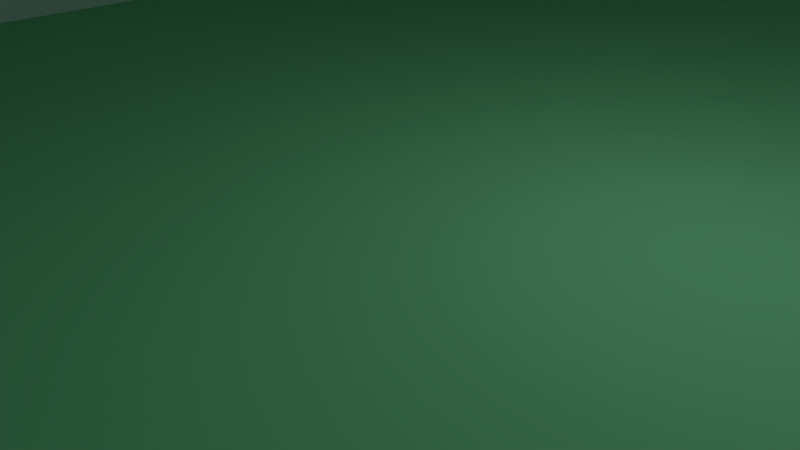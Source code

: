 # Source: car-kei08F1.blend  (saved by Blender 2.71.0; exported with 4.5.12 LTS)
import bpy
from mathutils import Matrix  # noqa: F401  (used for matrix-valued properties, if any)

bpy.ops.wm.read_factory_settings(use_empty=True)
scene = bpy.context.scene
scene.name = 'Scene'

# ---- collections
col_collection_1 = bpy.data.collections.new('Collection 1'); scene.collection.children.link(col_collection_1)

# ---- materials (node trees are filled in below, after node groups)
mat_tenban_mat = bpy.data.materials.new('tenban-Mat')
mat_tenban_mat.alpha_threshold = 0.0
mat_tenban_mat.use_transparent_shadow = False
mat_tenban_mat.diffuse_color = (0.95, 0.95, 0.95, 1.0)
mat_tenban_mat.roughness = 0.5
mat_tenban_mat.line_color = (0.0, 0.0, 0.0, 1.0)
mat_right_backr = bpy.data.materials.new('right-backR')
mat_right_backr.alpha_threshold = 0.0
mat_right_backr.use_transparent_shadow = False
mat_right_backr.diffuse_color = (0.8, 0.05726, 0.06767, 1.0)
mat_right_backr.roughness = 0.5
mat_right_backr.line_color = (0.0, 0.0, 0.0, 1.0)
mat_right_front_r = bpy.data.materials.new('right-front-R')
mat_right_front_r.alpha_threshold = 0.0
mat_right_front_r.use_transparent_shadow = False
mat_right_front_r.diffuse_color = (0.878, 1.0, 1.0, 1.0)
mat_right_front_r.roughness = 0.5
mat_right_front_r.specular_intensity = 0.2
mat_right_front_r.line_color = (0.0, 0.0, 0.0, 1.0)
mat_galas_front_mat = bpy.data.materials.new('galas-front-Mat')
mat_galas_front_mat.alpha_threshold = 0.0
mat_galas_front_mat.use_transparent_shadow = False
mat_galas_front_mat.diffuse_color = (0.878, 1.0, 1.0, 1.0)
mat_galas_front_mat.roughness = 0.5
mat_galas_front_mat.line_color = (0.0, 0.0, 0.0, 1.0)
mat_pole_12_mat = bpy.data.materials.new('pole-12-Mat')
mat_pole_12_mat.alpha_threshold = 0.0
mat_pole_12_mat.use_transparent_shadow = False
mat_pole_12_mat.diffuse_color = (0.95, 0.95, 0.95, 1.0)
mat_pole_12_mat.roughness = 0.5
mat_pole_12_mat.line_color = (0.0, 0.0, 0.0, 1.0)
mat_body_lupin_mat = bpy.data.materials.new('body-LUPIN-Mat')
mat_body_lupin_mat.alpha_threshold = 0.0
mat_body_lupin_mat.use_transparent_shadow = False
mat_body_lupin_mat.diffuse_color = (0.2769, 0.8, 0.422, 1.0)
mat_body_lupin_mat.roughness = 0.5
mat_body_lupin_mat.line_color = (0.0, 0.0, 0.0, 1.0)
mat_bump_back_mat = bpy.data.materials.new('bump-back-Mat')
mat_bump_back_mat.alpha_threshold = 0.0
mat_bump_back_mat.use_transparent_shadow = False
mat_bump_back_mat.diffuse_color = (0.277, 0.8, 0.422, 1.0)
mat_bump_back_mat.roughness = 0.5
mat_bump_back_mat.line_color = (0.0, 0.0, 0.0, 1.0)

# ---- material node trees

# ---- world
world_world = bpy.data.worlds.new('World'); scene.world = world_world
world_world.color = (0.05088, 0.05088, 0.05088)
world_world.use_sun_shadow = False
world_world.sun_shadow_jitter_overblur = 0.0
world_world.cycles.sampling_method = 'MANUAL'
world_world.cycles.sample_map_resolution = 256

# ---- cameras
cam_camera = bpy.data.cameras.new('Camera')
cam_camera.clip_end = 100.0
cam_camera.lens = 35.0
cam_camera.sensor_width = 32.0
cam_camera.sensor_height = 18.0
cam_camera.ortho_scale = 7.314
cam_camera.dof.focus_distance = 0.0
cam_camera.dof.aperture_fstop = 128.0

# ---- lights
light_lamp = bpy.data.lights.new('Lamp', 'POINT')
light_lamp.transmission_factor = 0.0
light_lamp.cutoff_distance = 30.0
light_lamp.energy = 100.0
light_lamp.shadow_buffer_clip_start = 1.001
light_lamp.shadow_soft_size = 0.1
light_lamp.shadow_maximum_resolution = 0.006
light_lamp.use_absolute_resolution = True
light_lamp.cycles.use_multiple_importance_sampling = False

# ---- meshes
me_cube_009 = bpy.data.meshes.new('Cube.009')
me_cube_009.from_pydata([(-9.333, -21.66, -19.74), (-14.31, -21.66, -19.74), (-9.333, -21.58, -20.52), (-14.31, -21.58, -20.52), (-9.333, -21.34, -21.28), (-14.31, -21.34, -21.28), (-9.333, -20.95, -21.97), (-14.31, -20.95, -21.97), (-9.333, -20.43, -22.57), (-14.31, -20.43, -22.57), (-9.333, -19.8, -23.07), (-14.31, -19.8, -23.07), (-9.333, -19.08, -23.44), (-14.31, -19.08, -23.44), (-9.333, -18.3, -23.67), (-14.31, -18.3, -23.67), (-9.333, -17.49, -23.74), (-14.31, -17.49, -23.74), (-9.333, -16.68, -23.67), (-14.31, -16.68, -23.67), (-9.333, -15.89, -23.44), (-14.31, -15.89, -23.44), (-9.333, -15.17, -23.07), (-14.31, -15.17, -23.07), (-9.333, -14.54, -22.57), (-14.31, -14.54, -22.57), (-9.333, -14.02, -21.97), (-14.31, -14.02, -21.97), (-9.333, -13.64, -21.28), (-14.31, -13.64, -21.28), (-9.333, -13.4, -20.52), (-14.31, -13.4, -20.52), (-9.333, -13.32, -19.74), (-14.31, -13.32, -19.74), (-9.333, -13.4, -18.96), (-14.31, -13.4, -18.96), (-9.333, -13.64, -18.21), (-14.31, -13.64, -18.21), (-9.333, -14.02, -17.52), (-14.31, -14.02, -17.52), (-9.333, -14.54, -16.92), (-14.31, -14.54, -16.92), (-9.333, -15.17, -16.42), (-14.31, -15.17, -16.42), (-9.333, -15.89, -16.05), (-14.31, -15.89, -16.05), (-9.333, -16.68, -15.82), (-14.31, -16.68, -15.82), (-9.333, -17.49, -15.74), (-14.31, -17.49, -15.74), (-9.333, -18.3, -15.82), (-14.31, -18.3, -15.82), (-9.333, -19.08, -16.05), (-14.31, -19.08, -16.05), (-9.333, -19.8, -16.42), (-14.31, -19.8, -16.42), (-9.333, -20.43, -16.92), (-14.31, -20.43, -16.92), (-9.333, -20.95, -17.52), (-14.31, -20.95, -17.52), (-9.333, -21.34, -18.21), (-14.31, -21.34, -18.21), (-9.333, -21.58, -18.96), (-14.31, -21.58, -18.96), (-14.31, -21.66, -19.74), (-14.31, -21.58, -20.52), (-14.31, -21.34, -21.28), (-14.31, -20.95, -21.97), (-14.31, -20.43, -22.57), (-14.31, -19.8, -23.07), (-14.31, -19.08, -23.44), (-14.31, -18.3, -23.67), (-14.31, -17.49, -23.74), (-14.31, -16.68, -23.67), (-14.31, -15.89, -23.44), (-14.31, -15.17, -23.07), (-14.31, -14.54, -22.57), (-14.31, -14.02, -21.97), (-14.31, -13.64, -21.28), (-14.31, -13.4, -20.52), (-14.31, -13.32, -19.74), (-14.31, -13.4, -18.96), (-14.31, -13.64, -18.21), (-14.31, -14.02, -17.52), (-14.31, -14.54, -16.92), (-14.31, -15.17, -16.42), (-14.31, -15.89, -16.05), (-14.31, -16.68, -15.82), (-14.31, -17.49, -15.74), (-14.31, -18.3, -15.82), (-14.31, -19.08, -16.05), (-14.31, -19.8, -16.42), (-14.31, -20.43, -16.92), (-14.31, -20.95, -17.52), (-14.31, -21.34, -18.21), (-14.31, -21.58, -18.96), (-14.71, -21.1, -19.74), (-14.71, -21.03, -20.42), (-14.71, -20.83, -21.07), (-14.71, -20.49, -21.66), (-14.71, -20.04, -22.19), (-14.71, -19.5, -22.62), (-14.71, -18.87, -22.94), (-14.71, -18.19, -23.13), (-14.71, -17.49, -23.2), (-14.71, -16.78, -23.13), (-14.71, -16.11, -22.94), (-14.71, -15.48, -22.62), (-14.71, -14.93, -22.19), (-14.71, -14.48, -21.66), (-14.71, -14.15, -21.07), (-14.71, -13.94, -20.42), (-14.71, -13.88, -19.74), (-14.71, -13.94, -19.07), (-14.71, -14.15, -18.42), (-14.71, -14.48, -17.82), (-14.71, -14.93, -17.3), (-14.71, -15.48, -16.87), (-14.71, -16.11, -16.55), (-14.71, -16.78, -16.36), (-14.71, -17.49, -16.29), (-14.71, -18.19, -16.36), (-14.71, -18.87, -16.55), (-14.71, -19.5, -16.87), (-14.71, -20.04, -17.3), (-14.71, -20.49, -17.82), (-14.71, -20.83, -18.42), (-14.71, -21.03, -19.07), (-14.72, -19.31, -19.74), (-14.72, -19.27, -20.08), (-14.72, -19.17, -20.4), (-14.72, -19.0, -20.7), (-14.72, -18.78, -20.96), (-14.72, -18.5, -21.18), (-14.72, -18.18, -21.33), (-14.72, -17.84, -21.43), (-14.72, -17.49, -21.47), (-14.72, -17.13, -21.43), (-14.72, -16.79, -21.33), (-14.72, -16.48, -21.18), (-14.72, -16.2, -20.96), (-14.72, -15.97, -20.7), (-14.72, -15.81, -20.4), (-14.72, -15.7, -20.08), (-14.72, -15.67, -19.74), (-14.72, -15.7, -19.41), (-14.72, -15.81, -19.09), (-14.72, -15.97, -18.79), (-14.72, -16.2, -18.53), (-14.72, -16.48, -18.31), (-14.72, -16.79, -18.15), (-14.72, -17.13, -18.06), (-14.72, -17.49, -18.02), (-14.72, -17.84, -18.06), (-14.72, -18.18, -18.15), (-14.72, -18.5, -18.31), (-14.72, -18.78, -18.53), (-14.72, -19.0, -18.79), (-14.72, -19.17, -19.09), (-14.72, -19.27, -19.41), (-14.02, -19.31, -19.74), (-14.02, -19.27, -20.08), (-14.02, -19.17, -20.4), (-14.02, -19.0, -20.7), (-14.02, -18.78, -20.96), (-14.02, -18.5, -21.18), (-14.02, -18.18, -21.33), (-14.02, -17.84, -21.43), (-14.02, -17.49, -21.47), (-14.02, -17.13, -21.43), (-14.02, -16.79, -21.33), (-14.02, -16.48, -21.18), (-14.02, -16.2, -20.96), (-14.02, -15.97, -20.7), (-14.02, -15.81, -20.4), (-14.02, -15.7, -20.08), (-14.02, -15.67, -19.74), (-14.02, -15.7, -19.41), (-14.02, -15.81, -19.09), (-14.02, -15.97, -18.79), (-14.02, -16.2, -18.53), (-14.02, -16.48, -18.31), (-14.02, -16.79, -18.15), (-14.02, -17.13, -18.06), (-14.02, -17.49, -18.02), (-14.02, -17.84, -18.06), (-14.02, -18.18, -18.15), (-14.02, -18.5, -18.31), (-14.02, -18.78, -18.53), (-14.02, -19.0, -18.79), (-14.02, -19.17, -19.09), (-14.02, -19.27, -19.41), (-9.469, 7.411, -19.74), (-14.44, 7.411, -19.74), (-9.469, 7.492, -20.52), (-14.44, 7.492, -20.52), (-9.469, 7.729, -21.28), (-14.44, 7.729, -21.28), (-9.469, 8.114, -21.97), (-14.44, 8.114, -21.97), (-9.469, 8.632, -22.57), (-14.44, 8.632, -22.57), (-9.469, 9.263, -23.07), (-14.44, 9.263, -23.07), (-9.469, 9.984, -23.44), (-14.44, 9.984, -23.44), (-9.469, 10.77, -23.67), (-14.44, 10.77, -23.67), (-9.469, 11.58, -23.74), (-14.44, 11.58, -23.74), (-9.469, 12.39, -23.67), (-14.44, 12.39, -23.67), (-9.469, 13.17, -23.44), (-14.44, 13.17, -23.44), (-9.469, 13.89, -23.07), (-14.44, 13.89, -23.07), (-9.469, 14.53, -22.57), (-14.44, 14.53, -22.57), (-9.469, 15.04, -21.97), (-14.44, 15.04, -21.97), (-9.469, 15.43, -21.28), (-14.44, 15.43, -21.28), (-9.469, 15.67, -20.52), (-14.44, 15.67, -20.52), (-9.469, 15.75, -19.74), (-14.44, 15.75, -19.74), (-9.469, 15.67, -18.96), (-14.44, 15.67, -18.96), (-9.469, 15.43, -18.21), (-14.44, 15.43, -18.21), (-9.469, 15.04, -17.52), (-14.44, 15.04, -17.52), (-9.469, 14.53, -16.92), (-14.44, 14.53, -16.92), (-9.469, 13.89, -16.42), (-14.44, 13.89, -16.42), (-9.469, 13.17, -16.05), (-14.44, 13.17, -16.05), (-9.469, 12.39, -15.82), (-14.44, 12.39, -15.82), (-9.469, 11.58, -15.74), (-14.44, 11.58, -15.74), (-9.469, 10.77, -15.82), (-14.44, 10.77, -15.82), (-9.469, 9.984, -16.05), (-14.44, 9.984, -16.05), (-9.469, 9.263, -16.42), (-14.44, 9.263, -16.42), (-9.469, 8.632, -16.92), (-14.44, 8.632, -16.92), (-9.469, 8.114, -17.52), (-14.44, 8.114, -17.52), (-9.469, 7.729, -18.21), (-14.44, 7.729, -18.21), (-9.469, 7.492, -18.96), (-14.44, 7.492, -18.96), (-14.44, 7.411, -19.74), (-14.44, 7.492, -20.52), (-14.44, 7.729, -21.28), (-14.44, 8.114, -21.97), (-14.44, 8.632, -22.57), (-14.44, 9.263, -23.07), (-14.44, 9.984, -23.44), (-14.44, 10.77, -23.67), (-14.44, 11.58, -23.74), (-14.44, 12.39, -23.67), (-14.44, 13.17, -23.44), (-14.44, 13.89, -23.07), (-14.44, 14.53, -22.57), (-14.44, 15.04, -21.97), (-14.44, 15.43, -21.28), (-14.44, 15.67, -20.52), (-14.44, 15.75, -19.74), (-14.44, 15.67, -18.96), (-14.44, 15.43, -18.21), (-14.44, 15.04, -17.52), (-14.44, 14.53, -16.92), (-14.44, 13.89, -16.42), (-14.44, 13.17, -16.05), (-14.44, 12.39, -15.82), (-14.44, 11.58, -15.74), (-14.44, 10.77, -15.82), (-14.44, 9.984, -16.05), (-14.44, 9.263, -16.42), (-14.44, 8.632, -16.92), (-14.44, 8.114, -17.52), (-14.44, 7.729, -18.21), (-14.44, 7.492, -18.96), (-14.85, 7.966, -19.74), (-14.85, 8.035, -20.42), (-14.85, 8.241, -21.07), (-14.85, 8.574, -21.66), (-14.85, 9.024, -22.19), (-14.85, 9.571, -22.62), (-14.85, 10.2, -22.94), (-14.85, 10.87, -23.13), (-14.85, 11.58, -23.2), (-14.85, 12.28, -23.13), (-14.85, 12.96, -22.94), (-14.85, 13.59, -22.62), (-14.85, 14.13, -22.19), (-14.85, 14.58, -21.66), (-14.85, 14.92, -21.07), (-14.85, 15.12, -20.42), (-14.85, 15.19, -19.74), (-14.85, 15.12, -19.07), (-14.85, 14.92, -18.42), (-14.85, 14.58, -17.82), (-14.85, 14.13, -17.3), (-14.85, 13.59, -16.87), (-14.85, 12.96, -16.55), (-14.85, 12.28, -16.36), (-14.85, 11.58, -16.29), (-14.85, 10.87, -16.36), (-14.85, 10.2, -16.55), (-14.85, 9.571, -16.87), (-14.85, 9.024, -17.3), (-14.85, 8.574, -17.82), (-14.85, 8.241, -18.42), (-14.85, 8.035, -19.07), (-14.85, 9.758, -19.74), (-14.85, 9.793, -20.08), (-14.85, 9.897, -20.4), (-14.85, 10.06, -20.7), (-14.85, 10.29, -20.96), (-14.85, 10.57, -21.18), (-14.85, 10.88, -21.33), (-14.85, 11.22, -21.43), (-14.85, 11.58, -21.47), (-14.85, 11.93, -21.43), (-14.85, 12.28, -21.33), (-14.85, 12.59, -21.18), (-14.85, 12.87, -20.96), (-14.85, 13.09, -20.7), (-14.85, 13.26, -20.4), (-14.85, 13.36, -20.08), (-14.85, 13.4, -19.74), (-14.85, 13.36, -19.41), (-14.85, 13.26, -19.09), (-14.85, 13.09, -18.79), (-14.85, 12.87, -18.53), (-14.85, 12.59, -18.31), (-14.85, 12.28, -18.15), (-14.85, 11.93, -18.06), (-14.85, 11.58, -18.02), (-14.85, 11.22, -18.06), (-14.85, 10.88, -18.15), (-14.85, 10.57, -18.31), (-14.85, 10.29, -18.53), (-14.85, 10.06, -18.79), (-14.85, 9.897, -19.09), (-14.85, 9.793, -19.41), (-14.15, 9.758, -19.74), (-14.15, 9.793, -20.08), (-14.15, 9.897, -20.4), (-14.15, 10.06, -20.7), (-14.15, 10.29, -20.96), (-14.15, 10.57, -21.18), (-14.15, 10.88, -21.33), (-14.15, 11.22, -21.43), (-14.15, 11.58, -21.47), (-14.15, 11.93, -21.43), (-14.15, 12.28, -21.33), (-14.15, 12.59, -21.18), (-14.15, 12.87, -20.96), (-14.15, 13.09, -20.7), (-14.15, 13.26, -20.4), (-14.15, 13.36, -20.08), (-14.15, 13.4, -19.74), (-14.15, 13.36, -19.41), (-14.15, 13.26, -19.09), (-14.15, 13.09, -18.79), (-14.15, 12.87, -18.53), (-14.15, 12.59, -18.31), (-14.15, 12.28, -18.15), (-14.15, 11.93, -18.06), (-14.15, 11.58, -18.02), (-14.15, 11.22, -18.06), (-14.15, 10.88, -18.15), (-14.15, 10.57, -18.31), (-14.15, 10.29, -18.53), (-14.15, 10.06, -18.79), (-14.15, 9.897, -19.09), (-14.15, 9.793, -19.41), (9.377, 15.75, -19.74), (14.35, 15.75, -19.74), (9.377, 15.67, -20.52), (14.35, 15.67, -20.52), (9.377, 15.43, -21.28), (14.35, 15.43, -21.28), (9.377, 15.04, -21.97), (14.35, 15.04, -21.97), (9.377, 14.53, -22.57), (14.35, 14.53, -22.57), (9.377, 13.89, -23.07), (14.35, 13.89, -23.07), (9.377, 13.17, -23.44), (14.35, 13.17, -23.44), (9.377, 12.39, -23.67), (14.35, 12.39, -23.67), (9.377, 11.58, -23.74), (14.35, 11.58, -23.74), (9.377, 10.77, -23.67), (14.35, 10.77, -23.67), (9.377, 9.984, -23.44), (14.35, 9.984, -23.44), (9.377, 9.263, -23.07), (14.35, 9.263, -23.07), (9.377, 8.632, -22.57), (14.35, 8.632, -22.57), (9.377, 8.114, -21.97), (14.35, 8.114, -21.97), (9.377, 7.729, -21.28), (14.35, 7.729, -21.28), (9.377, 7.492, -20.52), (14.35, 7.492, -20.52), (9.377, 7.411, -19.74), (14.35, 7.411, -19.74), (9.377, 7.492, -18.96), (14.35, 7.492, -18.96), (9.377, 7.729, -18.21), (14.35, 7.729, -18.21), (9.377, 8.114, -17.52), (14.35, 8.114, -17.52), (9.377, 8.632, -16.92), (14.35, 8.632, -16.92), (9.377, 9.263, -16.42), (14.35, 9.263, -16.42), (9.377, 9.984, -16.05), (14.35, 9.984, -16.05), (9.377, 10.77, -15.82), (14.35, 10.77, -15.82), (9.377, 11.58, -15.74), (14.35, 11.58, -15.74), (9.377, 12.39, -15.82), (14.35, 12.39, -15.82), (9.377, 13.17, -16.05), (14.35, 13.17, -16.05), (9.377, 13.89, -16.42), (14.35, 13.89, -16.42), (9.377, 14.53, -16.92), (14.35, 14.53, -16.92), (9.377, 15.04, -17.52), (14.35, 15.04, -17.52), (9.377, 15.43, -18.21), (14.35, 15.43, -18.21), (9.377, 15.67, -18.96), (14.35, 15.67, -18.96), (14.35, 15.75, -19.74), (14.35, 15.67, -20.52), (14.35, 15.43, -21.28), (14.35, 15.04, -21.97), (14.35, 14.53, -22.57), (14.35, 13.89, -23.07), (14.35, 13.17, -23.44), (14.35, 12.39, -23.67), (14.35, 11.58, -23.74), (14.35, 10.77, -23.67), (14.35, 9.984, -23.44), (14.35, 9.263, -23.07), (14.35, 8.632, -22.57), (14.35, 8.114, -21.97), (14.35, 7.729, -21.28), (14.35, 7.492, -20.52), (14.35, 7.411, -19.74), (14.35, 7.492, -18.96), (14.35, 7.729, -18.21), (14.35, 8.114, -17.52), (14.35, 8.632, -16.92), (14.35, 9.263, -16.42), (14.35, 9.984, -16.05), (14.35, 10.77, -15.82), (14.35, 11.58, -15.74), (14.35, 12.39, -15.82), (14.35, 13.17, -16.05), (14.35, 13.89, -16.42), (14.35, 14.53, -16.92), (14.35, 15.04, -17.52), (14.35, 15.43, -18.21), (14.35, 15.67, -18.96), (14.76, 15.19, -19.74), (14.76, 15.12, -20.42), (14.76, 14.92, -21.07), (14.76, 14.58, -21.66), (14.76, 14.13, -22.19), (14.76, 13.59, -22.62), (14.76, 12.96, -22.94), (14.76, 12.28, -23.13), (14.76, 11.58, -23.2), (14.76, 10.87, -23.13), (14.76, 10.2, -22.94), (14.76, 9.571, -22.62), (14.76, 9.024, -22.19), (14.76, 8.574, -21.66), (14.76, 8.241, -21.07), (14.76, 8.035, -20.42), (14.76, 7.966, -19.74), (14.76, 8.035, -19.07), (14.76, 8.241, -18.42), (14.76, 8.574, -17.82), (14.76, 9.024, -17.3), (14.76, 9.571, -16.87), (14.76, 10.2, -16.55), (14.76, 10.87, -16.36), (14.76, 11.58, -16.29), (14.76, 12.28, -16.36), (14.76, 12.96, -16.55), (14.76, 13.59, -16.87), (14.76, 14.13, -17.3), (14.76, 14.58, -17.82), (14.76, 14.92, -18.42), (14.76, 15.12, -19.07), (14.76, 13.4, -19.74), (14.76, 13.36, -20.08), (14.76, 13.26, -20.4), (14.76, 13.09, -20.7), (14.76, 12.87, -20.96), (14.76, 12.59, -21.18), (14.76, 12.28, -21.33), (14.76, 11.93, -21.43), (14.76, 11.58, -21.47), (14.76, 11.22, -21.43), (14.76, 10.88, -21.33), (14.76, 10.57, -21.18), (14.76, 10.29, -20.96), (14.76, 10.06, -20.7), (14.76, 9.897, -20.4), (14.76, 9.793, -20.08), (14.76, 9.758, -19.74), (14.76, 9.793, -19.41), (14.76, 9.897, -19.09), (14.76, 10.06, -18.79), (14.76, 10.29, -18.53), (14.76, 10.57, -18.31), (14.76, 10.88, -18.15), (14.76, 11.22, -18.06), (14.76, 11.58, -18.02), (14.76, 11.93, -18.06), (14.76, 12.28, -18.15), (14.76, 12.59, -18.31), (14.76, 12.87, -18.53), (14.76, 13.09, -18.79), (14.76, 13.26, -19.09), (14.76, 13.36, -19.41), (14.06, 13.4, -19.74), (14.06, 13.36, -20.08), (14.06, 13.26, -20.4), (14.06, 13.09, -20.7), (14.06, 12.87, -20.96), (14.06, 12.59, -21.18), (14.06, 12.28, -21.33), (14.06, 11.93, -21.43), (14.06, 11.58, -21.47), (14.06, 11.22, -21.43), (14.06, 10.88, -21.33), (14.06, 10.57, -21.18), (14.06, 10.29, -20.96), (14.06, 10.06, -20.7), (14.06, 9.897, -20.4), (14.06, 9.793, -20.08), (14.06, 9.758, -19.74), (14.06, 9.793, -19.41), (14.06, 9.897, -19.09), (14.06, 10.06, -18.79), (14.06, 10.29, -18.53), (14.06, 10.57, -18.31), (14.06, 10.88, -18.15), (14.06, 11.22, -18.06), (14.06, 11.58, -18.02), (14.06, 11.93, -18.06), (14.06, 12.28, -18.15), (14.06, 12.59, -18.31), (14.06, 12.87, -18.53), (14.06, 13.09, -18.79), (14.06, 13.26, -19.09), (14.06, 13.36, -19.41), (9.377, -13.32, -19.74), (14.35, -13.32, -19.74), (9.377, -13.4, -20.52), (14.35, -13.4, -20.52), (9.377, -13.64, -21.28), (14.35, -13.64, -21.28), (9.377, -14.02, -21.97), (14.35, -14.02, -21.97), (9.377, -14.54, -22.57), (14.35, -14.54, -22.57), (9.377, -15.17, -23.07), (14.35, -15.17, -23.07), (9.377, -15.89, -23.44), (14.35, -15.89, -23.44), (9.377, -16.68, -23.67), (14.35, -16.68, -23.67), (9.377, -17.49, -23.74), (14.35, -17.49, -23.74), (9.377, -18.3, -23.67), (14.35, -18.3, -23.67), (9.377, -19.08, -23.44), (14.35, -19.08, -23.44), (9.377, -19.8, -23.07), (14.35, -19.8, -23.07), (9.377, -20.43, -22.57), (14.35, -20.43, -22.57), (9.377, -20.95, -21.97), (14.35, -20.95, -21.97), (9.377, -21.34, -21.28), (14.35, -21.34, -21.28), (9.377, -21.58, -20.52), (14.35, -21.58, -20.52), (9.377, -21.66, -19.74), (14.35, -21.66, -19.74), (9.377, -21.58, -18.96), (14.35, -21.58, -18.96), (9.377, -21.34, -18.21), (14.35, -21.34, -18.21), (9.377, -20.95, -17.52), (14.35, -20.95, -17.52), (9.377, -20.43, -16.92), (14.35, -20.43, -16.92), (9.377, -19.8, -16.42), (14.35, -19.8, -16.42), (9.377, -19.08, -16.05), (14.35, -19.08, -16.05), (9.377, -18.3, -15.82), (14.35, -18.3, -15.82), (9.377, -17.49, -15.74), (14.35, -17.49, -15.74), (9.377, -16.68, -15.82), (14.35, -16.68, -15.82), (9.377, -15.89, -16.05), (14.35, -15.89, -16.05), (9.377, -15.17, -16.42), (14.35, -15.17, -16.42), (9.377, -14.54, -16.92), (14.35, -14.54, -16.92), (9.377, -14.02, -17.52), (14.35, -14.02, -17.52), (9.377, -13.64, -18.21), (14.35, -13.64, -18.21), (9.377, -13.4, -18.96), (14.35, -13.4, -18.96), (14.35, -13.32, -19.74), (14.35, -13.4, -20.52), (14.35, -13.64, -21.28), (14.35, -14.02, -21.97), (14.35, -14.54, -22.57), (14.35, -15.17, -23.07), (14.35, -15.89, -23.44), (14.35, -16.68, -23.67), (14.35, -17.49, -23.74), (14.35, -18.3, -23.67), (14.35, -19.08, -23.44), (14.35, -19.8, -23.07), (14.35, -20.43, -22.57), (14.35, -20.95, -21.97), (14.35, -21.34, -21.28), (14.35, -21.58, -20.52), (14.35, -21.66, -19.74), (14.35, -21.58, -18.96), (14.35, -21.34, -18.21), (14.35, -20.95, -17.52), (14.35, -20.43, -16.92), (14.35, -19.8, -16.42), (14.35, -19.08, -16.05), (14.35, -18.3, -15.82), (14.35, -17.49, -15.74), (14.35, -16.68, -15.82), (14.35, -15.89, -16.05), (14.35, -15.17, -16.42), (14.35, -14.54, -16.92), (14.35, -14.02, -17.52), (14.35, -13.64, -18.21), (14.35, -13.4, -18.96), (14.76, -13.88, -19.74), (14.76, -13.94, -20.42), (14.76, -14.15, -21.07), (14.76, -14.48, -21.66), (14.76, -14.93, -22.19), (14.76, -15.48, -22.62), (14.76, -16.11, -22.94), (14.76, -16.78, -23.13), (14.76, -17.49, -23.2), (14.76, -18.19, -23.13), (14.76, -18.87, -22.94), (14.76, -19.5, -22.62), (14.76, -20.04, -22.19), (14.76, -20.49, -21.66), (14.76, -20.83, -21.07), (14.76, -21.03, -20.42), (14.76, -21.1, -19.74), (14.76, -21.03, -19.07), (14.76, -20.83, -18.42), (14.76, -20.49, -17.82), (14.76, -20.04, -17.3), (14.76, -19.5, -16.87), (14.76, -18.87, -16.55), (14.76, -18.19, -16.36), (14.76, -17.49, -16.29), (14.76, -16.78, -16.36), (14.76, -16.11, -16.55), (14.76, -15.48, -16.87), (14.76, -14.93, -17.3), (14.76, -14.48, -17.82), (14.76, -14.15, -18.42), (14.76, -13.94, -19.07), (14.76, -15.67, -19.74), (14.76, -15.7, -20.08), (14.76, -15.81, -20.4), (14.76, -15.97, -20.7), (14.76, -16.2, -20.96), (14.76, -16.48, -21.18), (14.76, -16.79, -21.33), (14.76, -17.13, -21.43), (14.76, -17.49, -21.47), (14.76, -17.84, -21.43), (14.76, -18.18, -21.33), (14.76, -18.5, -21.18), (14.76, -18.78, -20.96), (14.76, -19.0, -20.7), (14.76, -19.17, -20.4), (14.76, -19.27, -20.08), (14.76, -19.31, -19.74), (14.76, -19.27, -19.41), (14.76, -19.17, -19.09), (14.76, -19.0, -18.79), (14.76, -18.78, -18.53), (14.76, -18.5, -18.31), (14.76, -18.18, -18.15), (14.76, -17.84, -18.06), (14.76, -17.49, -18.02), (14.76, -17.13, -18.06), (14.76, -16.79, -18.15), (14.76, -16.48, -18.31), (14.76, -16.2, -18.53), (14.76, -15.97, -18.79), (14.76, -15.81, -19.09), (14.76, -15.7, -19.41), (14.06, -15.67, -19.74), (14.06, -15.7, -20.08), (14.06, -15.81, -20.4), (14.06, -15.97, -20.7), (14.06, -16.2, -20.96), (14.06, -16.48, -21.18), (14.06, -16.79, -21.33), (14.06, -17.13, -21.43), (14.06, -17.49, -21.47), (14.06, -17.84, -21.43), (14.06, -18.18, -21.33), (14.06, -18.5, -21.18), (14.06, -18.78, -20.96), (14.06, -19.0, -20.7), (14.06, -19.17, -20.4), (14.06, -19.27, -20.08), (14.06, -19.31, -19.74), (14.06, -19.27, -19.41), (14.06, -19.17, -19.09), (14.06, -19.0, -18.79), (14.06, -18.78, -18.53), (14.06, -18.5, -18.31), (14.06, -18.18, -18.15), (14.06, -17.84, -18.06), (14.06, -17.49, -18.02), (14.06, -17.13, -18.06), (14.06, -16.79, -18.15), (14.06, -16.48, -18.31), (14.06, -16.2, -18.53), (14.06, -15.97, -18.79), (14.06, -15.81, -19.09), (14.06, -15.7, -19.41), (-12.75, 18.73, -14.73), (-12.75, 19.75, -14.73), (-9.384, 19.75, -14.73), (-9.384, 18.73, -14.73), (-12.75, 18.73, -11.03), (-12.75, 19.75, -11.03), (-9.384, 19.75, -11.03), (-9.384, 18.73, -11.03), (-12.75, 18.73, -11.32), (-12.75, 19.75, -11.32), (-9.384, 19.75, -11.32), (-9.384, 18.73, -11.32), (-12.75, 19.75, -14.41), (-9.384, 19.75, -14.41), (-9.384, 18.73, -14.41), (-12.75, 18.73, -14.41), (-9.693, 19.75, -11.03), (-9.693, 19.75, -14.73), (-9.693, 18.73, -11.03), (-9.693, 18.73, -14.73), (-9.693, 19.75, -11.32), (-9.693, 18.73, -11.32), (-9.693, 19.75, -14.41), (-9.693, 18.73, -14.41), (-12.44, 19.75, -14.73), (-12.44, 18.73, -11.03), (-12.44, 19.75, -11.32), (-12.44, 19.75, -14.41), (-12.44, 19.75, -11.03), (-12.44, 18.73, -14.73), (-12.44, 18.73, -11.32), (-12.44, 18.73, -14.41), (9.422, 18.73, -14.66), (9.422, 19.75, -14.66), (12.79, 19.75, -14.66), (12.79, 18.73, -14.66), (9.422, 18.73, -10.95), (9.422, 19.75, -10.95), (12.79, 19.75, -10.95), (12.79, 18.73, -10.95), (9.422, 18.73, -11.25), (9.422, 19.75, -11.25), (12.79, 19.75, -11.25), (12.79, 18.73, -11.25), (9.422, 19.75, -14.34), (12.79, 19.75, -14.34), (12.79, 18.73, -14.34), (9.422, 18.73, -14.34), (12.48, 19.75, -10.95), (12.48, 19.75, -14.66), (12.48, 18.73, -10.95), (12.48, 18.73, -14.66), (12.48, 19.75, -11.25), (12.48, 18.73, -11.25), (12.48, 19.75, -14.34), (12.48, 18.73, -14.34), (9.735, 19.75, -14.66), (9.735, 18.73, -10.95), (9.735, 19.75, -11.25), (9.735, 19.75, -14.34), (9.735, 19.75, -10.95), (9.735, 18.73, -14.66), (9.735, 18.73, -11.25), (9.735, 18.73, -14.34), (7.824, -24.7, -14.66), (7.824, -23.68, -14.66), (12.98, -23.68, -14.66), (12.98, -24.7, -14.66), (7.824, -24.7, -10.91), (7.824, -23.68, -10.91), (12.98, -23.68, -10.91), (12.98, -24.7, -10.91), (7.824, -24.7, -11.21), (7.824, -23.68, -11.21), (12.98, -23.68, -11.21), (12.98, -24.7, -11.21), (7.824, -23.68, -14.35), (12.98, -23.68, -14.35), (12.98, -24.7, -14.35), (7.824, -24.7, -14.35), (8.192, -23.68, -10.91), (8.192, -23.68, -14.66), (8.192, -24.7, -10.91), (8.192, -24.7, -14.66), (8.192, -23.68, -11.21), (8.192, -24.7, -11.21), (8.192, -23.68, -14.35), (8.192, -24.7, -14.35), (12.57, -23.68, -10.91), (12.57, -24.7, -14.66), (12.57, -24.7, -11.21), (12.57, -24.7, -14.35), (12.57, -23.68, -14.66), (12.57, -24.7, -10.91), (12.57, -23.68, -11.21), (12.57, -23.68, -14.35), (-12.92, -24.7, -14.66), (-12.92, -23.68, -14.66), (-7.76, -23.68, -14.66), (-7.76, -24.7, -14.66), (-12.92, -24.7, -10.91), (-12.92, -23.68, -10.91), (-7.76, -23.68, -10.91), (-7.76, -24.7, -10.91), (-12.92, -24.7, -11.21), (-12.92, -23.68, -11.21), (-7.76, -23.68, -11.21), (-7.76, -24.7, -11.21), (-12.92, -23.68, -14.35), (-7.76, -23.68, -14.35), (-7.76, -24.7, -14.35), (-12.92, -24.7, -14.35), (-12.55, -23.68, -10.91), (-12.55, -23.68, -14.66), (-12.55, -24.7, -10.91), (-12.55, -24.7, -14.66), (-12.55, -23.68, -11.21), (-12.55, -24.7, -11.21), (-12.55, -23.68, -14.35), (-12.55, -24.7, -14.35), (-8.166, -23.68, -10.91), (-8.166, -24.7, -14.66), (-8.166, -24.7, -11.21), (-8.166, -24.7, -14.35), (-8.166, -23.68, -14.66), (-8.166, -24.7, -10.91), (-8.166, -23.68, -11.21), (-8.166, -23.68, -14.35), (12.05, 15.75, -10.87), (12.31, 15.75, -10.83), (12.31, -12.83, -10.83), (12.05, -12.83, -10.87), (10.26, 14.14, -1.603), (10.52, 14.14, -1.557), (10.52, -5.89, -1.557), (10.26, -5.89, -1.603), (10.24, 14.14, -1.511), (10.5, 14.14, -1.465), (10.5, -5.89, -1.465), (10.24, -5.89, -1.511), (12.06, 15.75, -10.93), (12.32, 15.75, -10.88), (12.32, -12.83, -10.88), (12.06, -12.83, -10.93), (12.3, -12.88, -10.79), (12.04, -12.88, -10.84), (10.51, -5.948, -1.518), (10.25, -5.948, -1.564), (12.05, 15.85, -10.86), (12.31, 15.85, -10.81), (10.26, 14.23, -1.589), (10.51, 14.23, -1.543), (-11.81, 15.57, -10.67), (-11.56, 15.57, -10.7), (-11.56, -13.01, -10.7), (-11.82, -13.01, -10.67), (-10.49, 13.95, -1.326), (-10.23, 13.95, -1.36), (-10.23, -6.075, -1.36), (-10.49, -6.075, -1.326), (-10.48, 13.95, -1.267), (-10.22, 13.95, -1.301), (-10.22, -6.075, -1.301), (-10.48, -6.075, -1.267), (-11.82, 15.57, -10.71), (-11.56, 15.57, -10.75), (-11.56, -13.01, -10.75), (-11.82, -13.01, -10.71), (-11.81, 15.62, -10.66), (-11.56, 15.62, -10.7), (-10.49, 14.0, -1.318), (-10.23, 14.0, -1.352), (-11.55, -13.07, -10.66), (-11.81, -13.07, -10.63), (-10.22, -6.134, -1.321), (-10.48, -6.134, -1.287), (-11.83, 15.35, -10.67), (-11.83, 15.61, -10.63), (11.51, 15.61, -10.63), (11.51, 15.35, -10.67), (-10.26, 13.92, -1.207), (-10.26, 14.18, -1.171), (10.17, 14.18, -1.171), (10.17, 13.92, -1.207), (-10.26, 13.92, -1.173), (-10.26, 14.18, -1.136), (10.17, 14.18, -1.136), (10.17, 13.92, -1.173), (-11.83, 15.36, -10.72), (-11.83, 15.62, -10.68), (11.51, 15.62, -10.68), (11.51, 15.36, -10.72), (11.58, 15.61, -10.63), (11.58, 15.35, -10.66), (10.24, 14.18, -1.162), (10.24, 13.92, -1.198), (-11.91, 15.35, -10.66), (-11.91, 15.61, -10.62), (-10.35, 13.92, -1.195), (-10.35, 14.18, -1.158), (-11.95, -13.93, -11.0), (-11.95, -13.73, -11.16), (11.78, -13.73, -11.16), (11.78, -13.93, -11.0), (-10.88, -6.132, -1.629), (-10.88, -5.924, -1.789), (10.23, -5.924, -1.789), (10.23, -6.132, -1.629), (-10.88, -6.102, -1.593), (-10.88, -5.894, -1.753), (10.23, -5.894, -1.753), (10.23, -6.102, -1.593), (-11.95, -13.96, -11.03), (-11.95, -13.76, -11.19), (11.78, -13.76, -11.19), (11.78, -13.96, -11.03), (11.91, -13.72, -11.15), (11.91, -13.92, -10.99), (10.36, -5.914, -1.776), (10.36, -6.122, -1.617), (-12.01, -13.93, -10.99), (-12.01, -13.72, -11.15), (-10.95, -6.129, -1.625), (-10.95, -5.921, -1.785), (-12.43, 15.9, -10.78), (-10.31, 14.37, -1.156), (-12.33, 15.89, -10.8), (-10.21, 14.37, -1.177), (-12.24, 15.86, -10.83), (-10.12, 14.34, -1.2), (-12.15, 15.82, -10.85), (-10.03, 14.3, -1.224), (-12.07, 15.77, -10.87), (-9.952, 14.24, -1.248), (-12.01, 15.7, -10.9), (-9.89, 14.18, -1.27), (-11.97, 15.62, -10.92), (-9.845, 14.1, -1.291), (-11.94, 15.54, -10.93), (-9.818, 14.01, -1.309), (-11.93, 15.45, -10.95), (-9.81, 13.93, -1.323), (-11.94, 15.36, -10.96), (-9.821, 13.84, -1.334), (-11.97, 15.28, -10.97), (-9.852, 13.75, -1.34), (-12.02, 15.2, -10.97), (-9.901, 13.67, -1.341), (-12.09, 15.13, -10.96), (-9.966, 13.61, -1.338), (-12.17, 15.07, -10.96), (-10.04, 13.55, -1.33), (-12.26, 15.03, -10.94), (-10.13, 13.51, -1.318), (-12.35, 15.0, -10.93), (-10.23, 13.48, -1.302), (-12.45, 14.99, -10.91), (-10.33, 13.47, -1.283), (-12.55, 15.0, -10.89), (-10.43, 13.48, -1.262), (-12.65, 15.02, -10.87), (-10.52, 13.5, -1.239), (-12.73, 15.07, -10.84), (-10.61, 13.54, -1.215), (-12.81, 15.12, -10.82), (-10.69, 13.6, -1.192), (-12.87, 15.19, -10.8), (-10.75, 13.67, -1.169), (-12.92, 15.27, -10.77), (-10.79, 13.74, -1.149), (-12.94, 15.35, -10.76), (-10.82, 13.83, -1.131), (-12.95, 15.44, -10.74), (-10.83, 13.92, -1.116), (-12.94, 15.53, -10.73), (-10.82, 14.01, -1.106), (-12.91, 15.61, -10.73), (-10.79, 14.09, -1.1), (-12.86, 15.69, -10.72), (-10.74, 14.17, -1.098), (-12.79, 15.76, -10.73), (-10.67, 14.24, -1.102), (-12.72, 15.82, -10.74), (-10.59, 14.29, -1.109), (-12.63, 15.86, -10.75), (-10.51, 14.34, -1.121), (-12.53, 15.89, -10.76), (-10.41, 14.36, -1.137), (-10.28, 14.35, -1.024), (-10.18, 14.34, -1.046), (-10.09, 14.32, -1.069), (-9.999, 14.28, -1.092), (-9.923, 14.22, -1.116), (-9.861, 14.16, -1.139), (-9.816, 14.08, -1.159), (-9.788, 13.99, -1.177), (-9.781, 13.91, -1.191), (-9.792, 13.82, -1.202), (-9.823, 13.73, -1.208), (-9.872, 13.65, -1.209), (-9.937, 13.58, -1.206), (-10.02, 13.53, -1.198), (-10.1, 13.49, -1.186), (-10.2, 13.46, -1.171), (-10.3, 13.45, -1.152), (-10.4, 13.46, -1.13), (-10.49, 13.48, -1.107), (-10.58, 13.52, -1.083), (-10.66, 13.58, -1.06), (-10.72, 13.65, -1.037), (-10.76, 13.72, -1.017), (-10.79, 13.81, -0.9989), (-10.8, 13.9, -0.9845), (-10.79, 13.98, -0.9741), (-10.76, 14.07, -0.968), (-10.71, 14.15, -0.9665), (-10.64, 14.22, -0.9698), (-10.57, 14.27, -0.9775), (-10.48, 14.32, -0.9895), (-10.38, 14.34, -1.005), (-12.45, 15.91, -10.86), (-12.35, 15.9, -10.88), (-12.25, 15.88, -10.91), (-12.17, 15.83, -10.93), (-12.09, 15.78, -10.96), (-12.03, 15.71, -10.98), (-11.98, 15.63, -11.0), (-11.96, 15.55, -11.02), (-11.95, 15.46, -11.03), (-11.96, 15.37, -11.04), (-11.99, 15.29, -11.05), (-12.04, 15.21, -11.05), (-12.11, 15.14, -11.05), (-12.18, 15.08, -11.04), (-12.27, 15.04, -11.03), (-12.37, 15.01, -11.01), (-12.47, 15.01, -10.99), (-12.57, 15.01, -10.97), (-12.66, 15.04, -10.95), (-12.75, 15.08, -10.92), (-12.83, 15.13, -10.9), (-12.89, 15.2, -10.88), (-12.93, 15.28, -10.86), (-12.96, 15.36, -10.84), (-12.97, 15.45, -10.82), (-12.96, 15.54, -10.81), (-12.93, 15.63, -10.81), (-12.88, 15.7, -10.81), (-12.81, 15.77, -10.81), (-12.73, 15.83, -10.82), (-12.64, 15.87, -10.83), (-12.55, 15.9, -10.84), (12.01, 15.83, -10.77), (10.26, 14.3, -1.072), (12.12, 15.82, -10.75), (10.36, 14.3, -1.056), (12.21, 15.79, -10.74), (10.46, 14.27, -1.044), (12.3, 15.75, -10.73), (10.55, 14.23, -1.034), (12.38, 15.7, -10.72), (10.63, 14.17, -1.029), (12.45, 15.63, -10.72), (10.7, 14.11, -1.028), (12.5, 15.55, -10.73), (10.75, 14.03, -1.031), (12.53, 15.47, -10.73), (10.78, 13.94, -1.037), (12.54, 15.38, -10.74), (10.79, 13.86, -1.048), (12.54, 15.29, -10.76), (10.78, 13.77, -1.062), (12.51, 15.21, -10.77), (10.76, 13.68, -1.079), (12.47, 15.13, -10.79), (10.71, 13.6, -1.097), (12.4, 15.06, -10.81), (10.65, 13.54, -1.118), (12.33, 15.0, -10.83), (10.58, 13.48, -1.139), (12.24, 14.96, -10.85), (10.49, 13.44, -1.159), (12.15, 14.93, -10.87), (10.39, 13.41, -1.179), (12.05, 14.92, -10.89), (10.29, 13.4, -1.197), (11.95, 14.93, -10.91), (10.19, 13.41, -1.213), (11.85, 14.95, -10.92), (10.1, 13.43, -1.226), (11.76, 15.0, -10.93), (10.01, 13.47, -1.235), (11.68, 15.05, -10.93), (9.926, 13.53, -1.24), (11.61, 15.12, -10.94), (9.86, 13.6, -1.241), (11.56, 15.2, -10.93), (9.81, 13.67, -1.239), (11.53, 15.28, -10.93), (9.778, 13.76, -1.232), (11.52, 15.37, -10.92), (9.765, 13.85, -1.221), (11.52, 15.46, -10.9), (9.772, 13.94, -1.207), (11.55, 15.54, -10.89), (9.798, 14.02, -1.191), (11.6, 15.62, -10.87), (9.843, 14.1, -1.172), (11.66, 15.69, -10.85), (9.904, 14.17, -1.152), (11.73, 15.75, -10.83), (9.98, 14.22, -1.131), (11.82, 15.79, -10.8), (10.07, 14.27, -1.11), (11.92, 15.82, -10.78), (10.16, 14.29, -1.09), (10.25, 14.29, -1.018), (10.35, 14.29, -1.002), (10.45, 14.26, -0.9892), (10.54, 14.22, -0.9801), (10.62, 14.17, -0.9747), (10.69, 14.1, -0.9735), (10.74, 14.02, -0.9763), (10.77, 13.94, -0.9831), (10.78, 13.85, -0.9937), (10.77, 13.76, -1.008), (10.75, 13.67, -1.024), (10.7, 13.6, -1.043), (10.64, 13.53, -1.063), (10.57, 13.47, -1.084), (10.48, 13.43, -1.105), (10.38, 13.4, -1.125), (10.28, 13.39, -1.143), (10.18, 13.4, -1.159), (10.09, 13.42, -1.171), (9.996, 13.47, -1.181), (9.916, 13.52, -1.186), (9.85, 13.59, -1.187), (9.8, 13.67, -1.184), (9.768, 13.75, -1.178), (9.755, 13.84, -1.167), (9.762, 13.93, -1.153), (9.788, 14.01, -1.136), (9.833, 14.09, -1.118), (9.895, 14.16, -1.097), (9.97, 14.22, -1.076), (10.06, 14.26, -1.056), (10.15, 14.29, -1.036), (12.03, 15.84, -10.86), (12.13, 15.83, -10.85), (12.23, 15.81, -10.83), (12.32, 15.77, -10.83), (12.4, 15.71, -10.82), (12.47, 15.64, -10.82), (12.52, 15.57, -10.82), (12.55, 15.48, -10.83), (12.56, 15.39, -10.84), (12.55, 15.31, -10.85), (12.53, 15.22, -10.87), (12.48, 15.14, -10.89), (12.42, 15.07, -10.91), (12.35, 15.02, -10.93), (12.26, 14.97, -10.95), (12.16, 14.95, -10.97), (12.06, 14.94, -10.99), (11.96, 14.95, -11.0), (11.87, 14.97, -11.02), (11.78, 15.01, -11.03), (11.7, 15.07, -11.03), (11.63, 15.13, -11.03), (11.58, 15.21, -11.03), (11.55, 15.3, -11.02), (11.53, 15.38, -11.01), (11.54, 15.47, -11.0), (11.57, 15.56, -10.98), (11.61, 15.64, -10.96), (11.67, 15.7, -10.94), (11.75, 15.76, -10.92), (11.84, 15.8, -10.9), (11.93, 15.83, -10.88), (12.26, -13.16, -10.63), (10.24, -5.607, -1.515), (12.36, -13.17, -10.61), (10.34, -5.614, -1.489), (12.45, -13.19, -10.57), (10.44, -5.635, -1.454), (12.53, -13.22, -10.53), (10.52, -5.668, -1.412), (12.6, -13.27, -10.48), (10.59, -5.713, -1.363), (12.66, -13.32, -10.43), (10.64, -5.768, -1.31), (12.7, -13.39, -10.37), (10.68, -5.83, -1.254), (12.71, -13.45, -10.32), (10.7, -5.898, -1.199), (12.71, -13.52, -10.26), (10.7, -5.969, -1.145), (12.69, -13.59, -10.21), (10.68, -6.039, -1.096), (12.65, -13.66, -10.17), (10.64, -6.107, -1.052), (12.59, -13.72, -10.13), (10.58, -6.169, -1.017), (12.52, -13.78, -10.11), (10.51, -6.224, -0.9897), (12.44, -13.82, -10.09), (10.42, -6.269, -0.9729), (12.34, -13.86, -10.08), (10.33, -6.302, -0.9667), (12.24, -13.88, -10.09), (10.23, -6.323, -0.9715), (12.14, -13.89, -10.1), (10.13, -6.33, -0.987), (12.04, -13.88, -10.13), (10.03, -6.323, -1.013), (11.95, -13.86, -10.16), (9.933, -6.302, -1.047), (11.86, -13.82, -10.21), (9.85, -6.269, -1.09), (11.79, -13.78, -10.26), (9.779, -6.224, -1.139), (11.74, -13.72, -10.31), (9.724, -6.169, -1.192), (11.7, -13.66, -10.36), (9.686, -6.107, -1.247), (11.68, -13.59, -10.42), (9.668, -6.039, -1.303), (11.68, -13.52, -10.47), (9.669, -5.969, -1.356), (11.7, -13.45, -10.52), (9.691, -5.898, -1.406), (11.74, -13.39, -10.57), (9.731, -5.83, -1.449), (11.8, -13.32, -10.6), (9.789, -5.768, -1.485), (11.88, -13.27, -10.63), (9.861, -5.713, -1.512), (11.96, -13.22, -10.65), (9.947, -5.668, -1.529), (12.05, -13.19, -10.65), (10.04, -5.635, -1.535), (12.15, -13.17, -10.65), (10.14, -5.614, -1.53), (10.22, -5.506, -1.392), (10.31, -5.513, -1.366), (10.41, -5.533, -1.331), (10.49, -5.566, -1.289), (10.56, -5.611, -1.24), (10.62, -5.666, -1.187), (10.65, -5.729, -1.132), (10.67, -5.796, -1.076), (10.67, -5.867, -1.023), (10.65, -5.937, -0.9731), (10.61, -6.005, -0.9297), (10.55, -6.067, -0.8938), (10.48, -6.122, -0.8669), (10.39, -6.167, -0.8501), (10.3, -6.2, -0.8439), (10.2, -6.221, -0.8487), (10.1, -6.228, -0.8642), (10.0, -6.221, -0.8898), (9.906, -6.2, -0.9246), (9.823, -6.167, -0.9672), (9.752, -6.122, -1.016), (9.697, -6.067, -1.069), (9.659, -6.005, -1.124), (9.641, -5.937, -1.18), (9.642, -5.867, -1.233), (9.664, -5.796, -1.283), (9.704, -5.729, -1.326), (9.761, -5.666, -1.362), (9.834, -5.611, -1.389), (9.92, -5.566, -1.406), (10.01, -5.533, -1.412), (10.11, -5.513, -1.407), (12.27, -13.23, -10.71), (12.37, -13.24, -10.68), (12.47, -13.26, -10.65), (12.55, -13.29, -10.61), (12.62, -13.33, -10.56), (12.68, -13.39, -10.51), (12.71, -13.45, -10.45), (12.73, -13.52, -10.39), (12.73, -13.59, -10.34), (12.71, -13.66, -10.29), (12.67, -13.73, -10.25), (12.61, -13.79, -10.21), (12.54, -13.84, -10.19), (12.45, -13.89, -10.17), (12.36, -13.92, -10.16), (12.26, -13.94, -10.17), (12.16, -13.95, -10.18), (12.06, -13.94, -10.21), (11.96, -13.92, -10.24), (11.88, -13.89, -10.29), (11.81, -13.84, -10.33), (11.76, -13.79, -10.39), (11.72, -13.73, -10.44), (11.7, -13.66, -10.5), (11.7, -13.59, -10.55), (11.72, -13.52, -10.6), (11.76, -13.45, -10.64), (11.82, -13.39, -10.68), (11.89, -13.33, -10.71), (11.98, -13.29, -10.72), (12.07, -13.26, -10.73), (12.17, -13.24, -10.73), (-12.25, -13.16, -10.74), (-10.4, -5.607, -1.595), (-12.15, -13.17, -10.76), (-10.3, -5.614, -1.609), (-12.05, -13.19, -10.76), (-10.2, -5.635, -1.612), (-11.95, -13.22, -10.75), (-10.1, -5.668, -1.604), (-11.87, -13.27, -10.73), (-10.02, -5.713, -1.586), (-11.8, -13.32, -10.71), (-9.944, -5.768, -1.558), (-11.74, -13.39, -10.67), (-9.887, -5.83, -1.521), (-11.7, -13.45, -10.63), (-9.847, -5.898, -1.477), (-11.68, -13.52, -10.58), (-9.827, -5.969, -1.427), (-11.68, -13.59, -10.52), (-9.827, -6.039, -1.374), (-11.7, -13.66, -10.47), (-9.846, -6.107, -1.319), (-11.74, -13.72, -10.41), (-9.884, -6.169, -1.264), (-11.79, -13.78, -10.36), (-9.94, -6.224, -1.212), (-11.86, -13.82, -10.31), (-10.01, -6.269, -1.164), (-11.95, -13.86, -10.27), (-10.1, -6.302, -1.123), (-12.04, -13.88, -10.24), (-10.19, -6.323, -1.09), (-12.14, -13.89, -10.21), (-10.29, -6.33, -1.066), (-12.24, -13.88, -10.2), (-10.39, -6.323, -1.052), (-12.34, -13.86, -10.2), (-10.49, -6.302, -1.049), (-12.44, -13.82, -10.2), (-10.59, -6.269, -1.056), (-12.52, -13.78, -10.22), (-10.67, -6.224, -1.075), (-12.59, -13.72, -10.25), (-10.74, -6.169, -1.103), (-12.65, -13.66, -10.29), (-10.8, -6.107, -1.14), (-12.69, -13.59, -10.33), (-10.84, -6.039, -1.184), (-12.71, -13.52, -10.38), (-10.86, -5.969, -1.233), (-12.71, -13.45, -10.44), (-10.86, -5.898, -1.287), (-12.69, -13.39, -10.49), (-10.84, -5.83, -1.342), (-12.65, -13.32, -10.55), (-10.8, -5.768, -1.397), (-12.6, -13.27, -10.6), (-10.75, -5.713, -1.449), (-12.53, -13.22, -10.64), (-10.68, -5.668, -1.497), (-12.44, -13.19, -10.69), (-10.59, -5.635, -1.538), (-12.35, -13.17, -10.72), (-10.5, -5.614, -1.571), (-10.37, -5.513, -1.481), (-10.27, -5.52, -1.495), (-10.17, -5.541, -1.498), (-10.08, -5.574, -1.49), (-9.993, -5.619, -1.472), (-9.921, -5.674, -1.444), (-9.864, -5.736, -1.407), (-9.824, -5.804, -1.363), (-9.804, -5.874, -1.313), (-9.803, -5.945, -1.26), (-9.823, -6.013, -1.205), (-9.861, -6.075, -1.15), (-9.917, -6.13, -1.098), (-9.989, -6.175, -1.05), (-10.07, -6.208, -1.009), (-10.17, -6.229, -0.9756), (-10.27, -6.235, -0.9516), (-10.37, -6.229, -0.9378), (-10.47, -6.208, -0.9347), (-10.56, -6.175, -0.9424), (-10.65, -6.13, -0.9606), (-10.72, -6.075, -0.9887), (-10.78, -6.013, -1.026), (-10.82, -5.945, -1.07), (-10.84, -5.874, -1.119), (-10.84, -5.804, -1.173), (-10.82, -5.736, -1.228), (-10.78, -5.674, -1.283), (-10.72, -5.619, -1.335), (-10.65, -5.574, -1.383), (-10.57, -5.541, -1.424), (-10.47, -5.52, -1.457), (-12.26, -13.23, -10.82), (-12.16, -13.23, -10.84), (-12.06, -13.25, -10.84), (-11.97, -13.29, -10.83), (-11.88, -13.33, -10.81), (-11.81, -13.39, -10.78), (-11.75, -13.45, -10.75), (-11.71, -13.52, -10.7), (-11.69, -13.59, -10.65), (-11.69, -13.66, -10.6), (-11.71, -13.73, -10.54), (-11.75, -13.79, -10.49), (-11.81, -13.84, -10.44), (-11.88, -13.89, -10.39), (-11.96, -13.92, -10.35), (-12.06, -13.94, -10.32), (-12.16, -13.95, -10.29), (-12.26, -13.94, -10.28), (-12.36, -13.92, -10.27), (-12.45, -13.89, -10.28), (-12.54, -13.84, -10.3), (-12.61, -13.79, -10.33), (-12.67, -13.73, -10.37), (-12.71, -13.66, -10.41), (-12.73, -13.59, -10.46), (-12.73, -13.52, -10.51), (-12.71, -13.45, -10.57), (-12.67, -13.39, -10.62), (-12.61, -13.33, -10.68), (-12.54, -13.29, -10.72), (-12.46, -13.25, -10.76), (-12.36, -13.23, -10.8), (-10.85, -6.458, -1.582), (-10.85, 14.38, -1.582), (10.85, 14.38, -1.582), (10.85, -6.458, -1.582), (-10.85, -6.458, -0.762), (-10.85, 14.38, -0.762), (10.85, 14.38, -0.762), (10.85, -6.458, -0.762), (-10.85, 13.92, -0.762), (-10.85, 13.92, -1.582), (10.85, 13.92, -0.762), (10.85, 13.92, -1.582), (-10.85, -5.913, -1.582), (10.85, -5.913, -0.762), (-10.85, -5.913, -0.762), (10.85, -5.913, -1.582), (10.34, 14.38, -0.762), (10.34, 14.38, -1.582), (10.34, -6.458, -0.762), (10.34, -6.458, -1.582), (10.34, 13.92, -1.582), (10.34, 13.92, -0.762), (10.34, -5.913, -1.582), (10.34, -5.913, -0.762), (-10.38, 14.38, -1.582), (-10.38, -6.458, -0.762), (-10.38, 13.92, -0.762), (-10.38, -5.913, -0.762), (-10.38, 14.38, -0.762), (-10.38, -6.458, -1.582), (-10.38, 13.92, -1.582), (-10.38, -5.913, -1.582), (-13.9, -23.94, -20.67), (-13.9, 19.13, -20.67), (13.9, 19.13, -20.67), (13.9, -23.94, -20.67), (-13.9, -23.94, -9.62), (-13.9, 19.13, -9.62), (13.9, 19.13, -9.62), (13.9, -23.94, -9.62), (-11.95, 19.13, -9.62), (-13.27, 19.13, -20.67), (-12.59, -23.94, -9.62), (-13.27, -23.94, -20.67), (12.16, 19.13, -9.62), (13.35, -23.94, -20.67), (13.35, 19.13, -20.67), (12.5, -23.94, -9.62), (-13.9, -23.94, -10.73), (-13.9, 19.13, -10.74), (13.9, 19.13, -10.79), (13.9, -23.94, -10.75), (-11.98, 19.13, -10.77), (-12.63, -23.94, -10.74), (12.19, 19.13, -10.71), (12.62, -23.94, -10.74), (-13.9, 19.13, -20.12), (13.9, 19.13, -20.12), (13.9, -23.94, -20.12), (-11.98, 19.13, -20.12), (-12.63, -23.94, -20.12), (12.19, 19.13, -20.12), (12.62, -23.94, -20.12), (-13.9, -23.94, -20.12), (-13.9, 17.2, -9.62), (-13.9, 18.26, -20.67), (13.9, 17.03, -9.62), (13.9, 18.26, -20.67), (-13.27, 18.26, -20.67), (-11.92, 17.11, -9.62), (13.35, 18.26, -20.67), (12.2, 17.11, -9.62), (-13.9, 17.18, -10.74), (13.9, 17.07, -10.74), (-13.9, 17.18, -20.12), (13.9, 17.07, -20.12), (-13.9, -23.07, -20.67), (13.9, -22.43, -9.62), (-13.27, -23.07, -20.67), (-12.56, -22.4, -9.62), (13.35, -23.07, -20.67), (12.54, -22.4, -9.62), (-13.9, -22.53, -10.74), (-13.9, -22.53, -20.12), (-13.9, -22.51, -9.62), (13.9, -23.07, -20.67), (13.9, -22.64, -10.77), (13.9, -22.64, -20.12), (-14.1, -24.28, -19.93), (-14.1, -23.49, -19.93), (14.19, -23.49, -19.93), (14.19, -24.28, -19.93), (-14.1, -24.28, -15.39), (-14.1, -23.49, -15.39), (14.19, -23.49, -15.39), (14.19, -24.28, -15.39), (13.59, -23.49, -15.39), (13.59, -23.49, -19.93), (13.59, -24.28, -15.39), (13.59, -24.28, -19.93), (-13.57, -23.49, -19.93), (-13.57, -24.28, -15.39), (-13.57, -23.49, -15.39), (-13.57, -24.28, -19.93), (-14.1, -24.28, -15.89), (-14.1, -23.49, -15.89), (14.19, -23.49, -15.89), (14.19, -24.28, -15.89), (13.59, -23.49, -15.89), (13.59, -24.28, -15.89), (-13.57, -24.28, -15.89), (-13.57, -23.49, -15.89), (-14.1, -23.49, -19.3), (14.19, -23.49, -19.3), (14.19, -24.28, -19.3), (13.59, -23.49, -19.3), (13.59, -24.28, -19.3), (-13.57, -24.28, -19.3), (-13.57, -23.49, -19.3), (-14.1, -24.28, -19.3), (-14.12, 18.67, -19.82), (-14.12, 19.45, -19.82), (14.17, 19.45, -19.82), (14.17, 18.67, -19.82), (-14.12, 18.67, -15.28), (-14.12, 19.45, -15.28), (14.17, 19.45, -15.28), (14.17, 18.67, -15.28), (13.57, 19.45, -15.28), (13.57, 19.45, -19.82), (13.57, 18.67, -15.28), (13.57, 18.67, -19.82), (-13.59, 19.45, -19.82), (-13.59, 18.67, -15.28), (-13.59, 19.45, -15.28), (-13.59, 18.67, -19.82), (-14.12, 18.67, -15.78), (-14.12, 19.45, -15.78), (14.17, 19.45, -15.78), (14.17, 18.67, -15.78), (13.57, 19.45, -15.78), (13.57, 18.67, -15.78), (-13.59, 18.67, -15.78), (-13.59, 19.45, -15.78), (-14.12, 19.45, -19.19), (14.17, 19.45, -19.19), (14.17, 18.67, -19.19), (13.57, 19.45, -19.19), (13.57, 18.67, -19.19), (-13.59, 18.67, -19.19), (-13.59, 19.45, -19.19), (-14.12, 18.67, -19.19)], [], [(0, 1, 3, 2), (2, 3, 5, 4), (4, 5, 7, 6), (6, 7, 9, 8), (8, 9, 11, 10), (10, 11, 13, 12), (12, 13, 15, 14), (14, 15, 17, 16), (16, 17, 19, 18), (18, 19, 21, 20), (20, 21, 23, 22), (22, 23, 25, 24), (24, 25, 27, 26), (26, 27, 29, 28), (28, 29, 31, 30), (30, 31, 33, 32), (32, 33, 35, 34), (34, 35, 37, 36), (36, 37, 39, 38), (38, 39, 41, 40), (40, 41, 43, 42), (42, 43, 45, 44), (44, 45, 47, 46), (46, 47, 49, 48), (48, 49, 51, 50), (50, 51, 53, 52), (52, 53, 55, 54), (54, 55, 57, 56), (56, 57, 59, 58), (58, 59, 61, 60), (53, 51, 89, 90), (62, 63, 1, 0), (60, 61, 63, 62), (0, 2, 4, 6, 8, 10, 12, 14, 16, 18, 20, 22, 24, 26, 28, 30, 32, 34, 36, 38, 40, 42, 44, 46, 48, 50, 52, 54, 56, 58, 60, 62), (90, 89, 121, 122), (9, 7, 67, 68), (31, 29, 78, 79), (59, 57, 92, 93), (37, 35, 81, 82), (15, 13, 70, 71), (1, 63, 95, 64), (43, 41, 84, 85), (21, 19, 73, 74), (49, 47, 87, 88), (5, 3, 65, 66), (27, 25, 76, 77), (55, 53, 90, 91), (11, 9, 68, 69), (33, 31, 79, 80), (61, 59, 93, 94), (39, 37, 82, 83), (3, 1, 64, 65), (17, 15, 71, 72), (45, 43, 85, 86), (23, 21, 74, 75), (51, 49, 88, 89), (7, 5, 66, 67), (29, 27, 77, 78), (57, 55, 91, 92), (35, 33, 80, 81), (13, 11, 69, 70), (63, 61, 94, 95), (41, 39, 83, 84), (19, 17, 72, 73), (47, 45, 86, 87), (25, 23, 75, 76), (124, 123, 155, 156), (68, 67, 99, 100), (79, 78, 110, 111), (88, 87, 119, 120), (66, 65, 97, 98), (77, 76, 108, 109), (86, 85, 117, 118), (75, 74, 106, 107), (95, 94, 126, 127), (84, 83, 115, 116), (73, 72, 104, 105), (93, 92, 124, 125), (82, 81, 113, 114), (71, 70, 102, 103), (91, 90, 122, 123), (69, 68, 100, 101), (80, 79, 111, 112), (89, 88, 120, 121), (67, 66, 98, 99), (78, 77, 109, 110), (87, 86, 118, 119), (65, 64, 96, 97), (76, 75, 107, 108), (64, 95, 127, 96), (85, 84, 116, 117), (74, 73, 105, 106), (94, 93, 125, 126), (83, 82, 114, 115), (72, 71, 103, 104), (92, 91, 123, 124), (81, 80, 112, 113), (70, 69, 101, 102), (158, 157, 189, 190), (113, 112, 144, 145), (102, 101, 133, 134), (122, 121, 153, 154), (100, 99, 131, 132), (111, 110, 142, 143), (120, 119, 151, 152), (98, 97, 129, 130), (109, 108, 140, 141), (118, 117, 149, 150), (107, 106, 138, 139), (127, 126, 158, 159), (116, 115, 147, 148), (105, 104, 136, 137), (125, 124, 156, 157), (114, 113, 145, 146), (103, 102, 134, 135), (123, 122, 154, 155), (101, 100, 132, 133), (112, 111, 143, 144), (121, 120, 152, 153), (99, 98, 130, 131), (110, 109, 141, 142), (119, 118, 150, 151), (97, 96, 128, 129), (108, 107, 139, 140), (96, 127, 159, 128), (117, 116, 148, 149), (106, 105, 137, 138), (126, 125, 157, 158), (115, 114, 146, 147), (104, 103, 135, 136), (161, 160, 191, 190, 189, 188, 187, 186, 185, 184, 183, 182, 181, 180, 179, 178, 177, 176, 175, 174, 173, 172, 171, 170, 169, 168, 167, 166, 165, 164, 163, 162), (147, 146, 178, 179), (136, 135, 167, 168), (156, 155, 187, 188), (145, 144, 176, 177), (134, 133, 165, 166), (154, 153, 185, 186), (132, 131, 163, 164), (143, 142, 174, 175), (152, 151, 183, 184), (130, 129, 161, 162), (141, 140, 172, 173), (150, 149, 181, 182), (139, 138, 170, 171), (159, 158, 190, 191), (148, 147, 179, 180), (137, 136, 168, 169), (157, 156, 188, 189), (146, 145, 177, 178), (135, 134, 166, 167), (155, 154, 186, 187), (133, 132, 164, 165), (144, 143, 175, 176), (153, 152, 184, 185), (131, 130, 162, 163), (142, 141, 173, 174), (151, 150, 182, 183), (129, 128, 160, 161), (140, 139, 171, 172), (128, 159, 191, 160), (149, 148, 180, 181), (138, 137, 169, 170), (192, 193, 195, 194), (194, 195, 197, 196), (196, 197, 199, 198), (198, 199, 201, 200), (200, 201, 203, 202), (202, 203, 205, 204), (204, 205, 207, 206), (206, 207, 209, 208), (208, 209, 211, 210), (210, 211, 213, 212), (212, 213, 215, 214), (214, 215, 217, 216), (216, 217, 219, 218), (218, 219, 221, 220), (220, 221, 223, 222), (222, 223, 225, 224), (224, 225, 227, 226), (226, 227, 229, 228), (228, 229, 231, 230), (230, 231, 233, 232), (232, 233, 235, 234), (234, 235, 237, 236), (236, 237, 239, 238), (238, 239, 241, 240), (240, 241, 243, 242), (242, 243, 245, 244), (244, 245, 247, 246), (246, 247, 249, 248), (248, 249, 251, 250), (250, 251, 253, 252), (245, 243, 281, 282), (254, 255, 193, 192), (252, 253, 255, 254), (192, 194, 196, 198, 200, 202, 204, 206, 208, 210, 212, 214, 216, 218, 220, 222, 224, 226, 228, 230, 232, 234, 236, 238, 240, 242, 244, 246, 248, 250, 252, 254), (282, 281, 313, 314), (201, 199, 259, 260), (223, 221, 270, 271), (251, 249, 284, 285), (229, 227, 273, 274), (207, 205, 262, 263), (193, 255, 287, 256), (235, 233, 276, 277), (213, 211, 265, 266), (241, 239, 279, 280), (197, 195, 257, 258), (219, 217, 268, 269), (247, 245, 282, 283), (203, 201, 260, 261), (225, 223, 271, 272), (253, 251, 285, 286), (231, 229, 274, 275), (195, 193, 256, 257), (209, 207, 263, 264), (237, 235, 277, 278), (215, 213, 266, 267), (243, 241, 280, 281), (199, 197, 258, 259), (221, 219, 269, 270), (249, 247, 283, 284), (227, 225, 272, 273), (205, 203, 261, 262), (255, 253, 286, 287), (233, 231, 275, 276), (211, 209, 264, 265), (239, 237, 278, 279), (217, 215, 267, 268), (316, 315, 347, 348), (260, 259, 291, 292), (271, 270, 302, 303), (280, 279, 311, 312), (258, 257, 289, 290), (269, 268, 300, 301), (278, 277, 309, 310), (267, 266, 298, 299), (287, 286, 318, 319), (276, 275, 307, 308), (265, 264, 296, 297), (285, 284, 316, 317), (274, 273, 305, 306), (263, 262, 294, 295), (283, 282, 314, 315), (261, 260, 292, 293), (272, 271, 303, 304), (281, 280, 312, 313), (259, 258, 290, 291), (270, 269, 301, 302), (279, 278, 310, 311), (257, 256, 288, 289), (268, 267, 299, 300), (256, 287, 319, 288), (277, 276, 308, 309), (266, 265, 297, 298), (286, 285, 317, 318), (275, 274, 306, 307), (264, 263, 295, 296), (284, 283, 315, 316), (273, 272, 304, 305), (262, 261, 293, 294), (350, 349, 381, 382), (305, 304, 336, 337), (294, 293, 325, 326), (314, 313, 345, 346), (292, 291, 323, 324), (303, 302, 334, 335), (312, 311, 343, 344), (290, 289, 321, 322), (301, 300, 332, 333), (310, 309, 341, 342), (299, 298, 330, 331), (319, 318, 350, 351), (308, 307, 339, 340), (297, 296, 328, 329), (317, 316, 348, 349), (306, 305, 337, 338), (295, 294, 326, 327), (315, 314, 346, 347), (293, 292, 324, 325), (304, 303, 335, 336), (313, 312, 344, 345), (291, 290, 322, 323), (302, 301, 333, 334), (311, 310, 342, 343), (289, 288, 320, 321), (300, 299, 331, 332), (288, 319, 351, 320), (309, 308, 340, 341), (298, 297, 329, 330), (318, 317, 349, 350), (307, 306, 338, 339), (296, 295, 327, 328), (353, 352, 383, 382, 381, 380, 379, 378, 377, 376, 375, 374, 373, 372, 371, 370, 369, 368, 367, 366, 365, 364, 363, 362, 361, 360, 359, 358, 357, 356, 355, 354), (339, 338, 370, 371), (328, 327, 359, 360), (348, 347, 379, 380), (337, 336, 368, 369), (326, 325, 357, 358), (346, 345, 377, 378), (324, 323, 355, 356), (335, 334, 366, 367), (344, 343, 375, 376), (322, 321, 353, 354), (333, 332, 364, 365), (342, 341, 373, 374), (331, 330, 362, 363), (351, 350, 382, 383), (340, 339, 371, 372), (329, 328, 360, 361), (349, 348, 380, 381), (338, 337, 369, 370), (327, 326, 358, 359), (347, 346, 378, 379), (325, 324, 356, 357), (336, 335, 367, 368), (345, 344, 376, 377), (323, 322, 354, 355), (334, 333, 365, 366), (343, 342, 374, 375), (321, 320, 352, 353), (332, 331, 363, 364), (320, 351, 383, 352), (341, 340, 372, 373), (330, 329, 361, 362), (384, 385, 387, 386), (386, 387, 389, 388), (388, 389, 391, 390), (390, 391, 393, 392), (392, 393, 395, 394), (394, 395, 397, 396), (396, 397, 399, 398), (398, 399, 401, 400), (400, 401, 403, 402), (402, 403, 405, 404), (404, 405, 407, 406), (406, 407, 409, 408), (408, 409, 411, 410), (410, 411, 413, 412), (412, 413, 415, 414), (414, 415, 417, 416), (416, 417, 419, 418), (418, 419, 421, 420), (420, 421, 423, 422), (422, 423, 425, 424), (424, 425, 427, 426), (426, 427, 429, 428), (428, 429, 431, 430), (430, 431, 433, 432), (432, 433, 435, 434), (434, 435, 437, 436), (436, 437, 439, 438), (438, 439, 441, 440), (440, 441, 443, 442), (442, 443, 445, 444), (437, 435, 473, 474), (446, 447, 385, 384), (444, 445, 447, 446), (384, 386, 388, 390, 392, 394, 396, 398, 400, 402, 404, 406, 408, 410, 412, 414, 416, 418, 420, 422, 424, 426, 428, 430, 432, 434, 436, 438, 440, 442, 444, 446), (474, 473, 505, 506), (393, 391, 451, 452), (415, 413, 462, 463), (443, 441, 476, 477), (421, 419, 465, 466), (399, 397, 454, 455), (385, 447, 479, 448), (427, 425, 468, 469), (405, 403, 457, 458), (433, 431, 471, 472), (389, 387, 449, 450), (411, 409, 460, 461), (439, 437, 474, 475), (395, 393, 452, 453), (417, 415, 463, 464), (445, 443, 477, 478), (423, 421, 466, 467), (387, 385, 448, 449), (401, 399, 455, 456), (429, 427, 469, 470), (407, 405, 458, 459), (435, 433, 472, 473), (391, 389, 450, 451), (413, 411, 461, 462), (441, 439, 475, 476), (419, 417, 464, 465), (397, 395, 453, 454), (447, 445, 478, 479), (425, 423, 467, 468), (403, 401, 456, 457), (431, 429, 470, 471), (409, 407, 459, 460), (508, 507, 539, 540), (452, 451, 483, 484), (463, 462, 494, 495), (472, 471, 503, 504), (450, 449, 481, 482), (461, 460, 492, 493), (470, 469, 501, 502), (459, 458, 490, 491), (479, 478, 510, 511), (468, 467, 499, 500), (457, 456, 488, 489), (477, 476, 508, 509), (466, 465, 497, 498), (455, 454, 486, 487), (475, 474, 506, 507), (453, 452, 484, 485), (464, 463, 495, 496), (473, 472, 504, 505), (451, 450, 482, 483), (462, 461, 493, 494), (471, 470, 502, 503), (449, 448, 480, 481), (460, 459, 491, 492), (448, 479, 511, 480), (469, 468, 500, 501), (458, 457, 489, 490), (478, 477, 509, 510), (467, 466, 498, 499), (456, 455, 487, 488), (476, 475, 507, 508), (465, 464, 496, 497), (454, 453, 485, 486), (542, 541, 573, 574), (497, 496, 528, 529), (486, 485, 517, 518), (506, 505, 537, 538), (484, 483, 515, 516), (495, 494, 526, 527), (504, 503, 535, 536), (482, 481, 513, 514), (493, 492, 524, 525), (502, 501, 533, 534), (491, 490, 522, 523), (511, 510, 542, 543), (500, 499, 531, 532), (489, 488, 520, 521), (509, 508, 540, 541), (498, 497, 529, 530), (487, 486, 518, 519), (507, 506, 538, 539), (485, 484, 516, 517), (496, 495, 527, 528), (505, 504, 536, 537), (483, 482, 514, 515), (494, 493, 525, 526), (503, 502, 534, 535), (481, 480, 512, 513), (492, 491, 523, 524), (480, 511, 543, 512), (501, 500, 532, 533), (490, 489, 521, 522), (510, 509, 541, 542), (499, 498, 530, 531), (488, 487, 519, 520), (545, 544, 575, 574, 573, 572, 571, 570, 569, 568, 567, 566, 565, 564, 563, 562, 561, 560, 559, 558, 557, 556, 555, 554, 553, 552, 551, 550, 549, 548, 547, 546), (531, 530, 562, 563), (520, 519, 551, 552), (540, 539, 571, 572), (529, 528, 560, 561), (518, 517, 549, 550), (538, 537, 569, 570), (516, 515, 547, 548), (527, 526, 558, 559), (536, 535, 567, 568), (514, 513, 545, 546), (525, 524, 556, 557), (534, 533, 565, 566), (523, 522, 554, 555), (543, 542, 574, 575), (532, 531, 563, 564), (521, 520, 552, 553), (541, 540, 572, 573), (530, 529, 561, 562), (519, 518, 550, 551), (539, 538, 570, 571), (517, 516, 548, 549), (528, 527, 559, 560), (537, 536, 568, 569), (515, 514, 546, 547), (526, 525, 557, 558), (535, 534, 566, 567), (513, 512, 544, 545), (524, 523, 555, 556), (512, 543, 575, 544), (533, 532, 564, 565), (522, 521, 553, 554), (576, 577, 579, 578), (578, 579, 581, 580), (580, 581, 583, 582), (582, 583, 585, 584), (584, 585, 587, 586), (586, 587, 589, 588), (588, 589, 591, 590), (590, 591, 593, 592), (592, 593, 595, 594), (594, 595, 597, 596), (596, 597, 599, 598), (598, 599, 601, 600), (600, 601, 603, 602), (602, 603, 605, 604), (604, 605, 607, 606), (606, 607, 609, 608), (608, 609, 611, 610), (610, 611, 613, 612), (612, 613, 615, 614), (614, 615, 617, 616), (616, 617, 619, 618), (618, 619, 621, 620), (620, 621, 623, 622), (622, 623, 625, 624), (624, 625, 627, 626), (626, 627, 629, 628), (628, 629, 631, 630), (630, 631, 633, 632), (632, 633, 635, 634), (634, 635, 637, 636), (629, 627, 665, 666), (638, 639, 577, 576), (636, 637, 639, 638), (576, 578, 580, 582, 584, 586, 588, 590, 592, 594, 596, 598, 600, 602, 604, 606, 608, 610, 612, 614, 616, 618, 620, 622, 624, 626, 628, 630, 632, 634, 636, 638), (666, 665, 697, 698), (585, 583, 643, 644), (607, 605, 654, 655), (635, 633, 668, 669), (613, 611, 657, 658), (591, 589, 646, 647), (577, 639, 671, 640), (619, 617, 660, 661), (597, 595, 649, 650), (625, 623, 663, 664), (581, 579, 641, 642), (603, 601, 652, 653), (631, 629, 666, 667), (587, 585, 644, 645), (609, 607, 655, 656), (637, 635, 669, 670), (615, 613, 658, 659), (579, 577, 640, 641), (593, 591, 647, 648), (621, 619, 661, 662), (599, 597, 650, 651), (627, 625, 664, 665), (583, 581, 642, 643), (605, 603, 653, 654), (633, 631, 667, 668), (611, 609, 656, 657), (589, 587, 645, 646), (639, 637, 670, 671), (617, 615, 659, 660), (595, 593, 648, 649), (623, 621, 662, 663), (601, 599, 651, 652), (700, 699, 731, 732), (644, 643, 675, 676), (655, 654, 686, 687), (664, 663, 695, 696), (642, 641, 673, 674), (653, 652, 684, 685), (662, 661, 693, 694), (651, 650, 682, 683), (671, 670, 702, 703), (660, 659, 691, 692), (649, 648, 680, 681), (669, 668, 700, 701), (658, 657, 689, 690), (647, 646, 678, 679), (667, 666, 698, 699), (645, 644, 676, 677), (656, 655, 687, 688), (665, 664, 696, 697), (643, 642, 674, 675), (654, 653, 685, 686), (663, 662, 694, 695), (641, 640, 672, 673), (652, 651, 683, 684), (640, 671, 703, 672), (661, 660, 692, 693), (650, 649, 681, 682), (670, 669, 701, 702), (659, 658, 690, 691), (648, 647, 679, 680), (668, 667, 699, 700), (657, 656, 688, 689), (646, 645, 677, 678), (734, 733, 765, 766), (689, 688, 720, 721), (678, 677, 709, 710), (698, 697, 729, 730), (676, 675, 707, 708), (687, 686, 718, 719), (696, 695, 727, 728), (674, 673, 705, 706), (685, 684, 716, 717), (694, 693, 725, 726), (683, 682, 714, 715), (703, 702, 734, 735), (692, 691, 723, 724), (681, 680, 712, 713), (701, 700, 732, 733), (690, 689, 721, 722), (679, 678, 710, 711), (699, 698, 730, 731), (677, 676, 708, 709), (688, 687, 719, 720), (697, 696, 728, 729), (675, 674, 706, 707), (686, 685, 717, 718), (695, 694, 726, 727), (673, 672, 704, 705), (684, 683, 715, 716), (672, 703, 735, 704), (693, 692, 724, 725), (682, 681, 713, 714), (702, 701, 733, 734), (691, 690, 722, 723), (680, 679, 711, 712), (737, 736, 767, 766, 765, 764, 763, 762, 761, 760, 759, 758, 757, 756, 755, 754, 753, 752, 751, 750, 749, 748, 747, 746, 745, 744, 743, 742, 741, 740, 739, 738), (723, 722, 754, 755), (712, 711, 743, 744), (732, 731, 763, 764), (721, 720, 752, 753), (710, 709, 741, 742), (730, 729, 761, 762), (708, 707, 739, 740), (719, 718, 750, 751), (728, 727, 759, 760), (706, 705, 737, 738), (717, 716, 748, 749), (726, 725, 757, 758), (715, 714, 746, 747), (735, 734, 766, 767), (724, 723, 755, 756), (713, 712, 744, 745), (733, 732, 764, 765), (722, 721, 753, 754), (711, 710, 742, 743), (731, 730, 762, 763), (709, 708, 740, 741), (720, 719, 751, 752), (729, 728, 760, 761), (707, 706, 738, 739), (718, 717, 749, 750), (727, 726, 758, 759), (705, 704, 736, 737), (716, 715, 747, 748), (704, 735, 767, 736), (725, 724, 756, 757), (714, 713, 745, 746), (783, 780, 769, 768), (790, 781, 770, 785), (781, 782, 771, 770), (799, 783, 768, 797), (787, 785, 770, 771), (793, 796, 773, 772), (772, 773, 777, 776), (784, 774, 778, 788), (774, 775, 779, 778), (793, 772, 776, 798), (776, 777, 780, 783), (788, 778, 781, 790), (778, 779, 782, 781), (798, 776, 783, 799), (795, 790, 785, 792), (782, 791, 787, 771), (797, 792, 785, 787), (775, 774, 784, 786), (796, 784, 788, 794), (775, 786, 789, 779), (794, 788, 790, 795), (779, 789, 791, 782), (791, 799, 797, 787), (786, 784, 796, 793), (786, 793, 798, 789), (789, 798, 799, 791), (780, 795, 792, 769), (768, 769, 792, 797), (773, 796, 794, 777), (777, 794, 795, 780), (815, 812, 801, 800), (822, 813, 802, 817), (813, 814, 803, 802), (831, 815, 800, 829), (819, 817, 802, 803), (825, 828, 805, 804), (804, 805, 809, 808), (816, 806, 810, 820), (806, 807, 811, 810), (825, 804, 808, 830), (808, 809, 812, 815), (820, 810, 813, 822), (810, 811, 814, 813), (830, 808, 815, 831), (827, 822, 817, 824), (814, 823, 819, 803), (829, 824, 817, 819), (807, 806, 816, 818), (828, 816, 820, 826), (807, 818, 821, 811), (826, 820, 822, 827), (811, 821, 823, 814), (823, 831, 829, 819), (818, 816, 828, 825), (818, 825, 830, 821), (821, 830, 831, 823), (812, 827, 824, 801), (800, 801, 824, 829), (805, 828, 826, 809), (809, 826, 827, 812), (847, 844, 833, 832), (863, 845, 834, 860), (845, 846, 835, 834), (855, 847, 832, 851), (857, 860, 834, 835), (850, 848, 837, 836), (836, 837, 841, 840), (856, 838, 842, 862), (838, 839, 843, 842), (850, 836, 840, 853), (840, 841, 844, 847), (862, 842, 845, 863), (842, 843, 846, 845), (853, 840, 847, 855), (844, 854, 849, 833), (859, 855, 851, 857), (832, 833, 849, 851), (861, 856, 848, 850), (837, 848, 852, 841), (861, 850, 853, 858), (841, 852, 854, 844), (858, 853, 855, 859), (854, 863, 860, 849), (851, 849, 860, 857), (848, 856, 862, 852), (852, 862, 863, 854), (846, 859, 857, 835), (839, 838, 856, 861), (839, 861, 858, 843), (843, 858, 859, 846), (879, 876, 865, 864), (895, 877, 866, 892), (877, 878, 867, 866), (887, 879, 864, 883), (889, 892, 866, 867), (882, 880, 869, 868), (868, 869, 873, 872), (888, 870, 874, 894), (870, 871, 875, 874), (882, 868, 872, 885), (872, 873, 876, 879), (894, 874, 877, 895), (874, 875, 878, 877), (885, 872, 879, 887), (876, 886, 881, 865), (891, 887, 883, 889), (864, 865, 881, 883), (893, 888, 880, 882), (869, 880, 884, 873), (893, 882, 885, 890), (873, 884, 886, 876), (890, 885, 887, 891), (886, 895, 892, 881), (883, 881, 892, 889), (880, 888, 894, 884), (884, 894, 895, 886), (878, 891, 889, 867), (871, 870, 888, 893), (871, 893, 890, 875), (875, 890, 891, 878), (897, 896, 916, 917), (901, 902, 898, 897), (899, 898, 912, 913), (903, 900, 896, 899), (899, 896, 908, 911), (900, 903, 907, 904), (907, 906, 905, 904), (903, 902, 906, 907), (902, 901, 905, 906), (901, 900, 904, 905), (908, 909, 910, 911), (898, 899, 911, 910), (897, 898, 910, 909), (896, 897, 909, 908), (914, 915, 913, 912), (903, 899, 913, 915), (902, 903, 915, 914), (898, 902, 914, 912), (918, 919, 917, 916), (901, 897, 917, 919), (900, 901, 919, 918), (896, 900, 918, 916), (921, 920, 936, 937), (925, 926, 922, 921), (923, 922, 940, 941), (927, 924, 920, 923), (923, 920, 932, 935), (924, 927, 931, 928), (931, 930, 929, 928), (927, 926, 930, 931), (926, 925, 929, 930), (925, 924, 928, 929), (932, 933, 934, 935), (922, 923, 935, 934), (921, 922, 934, 933), (920, 921, 933, 932), (938, 939, 937, 936), (925, 921, 937, 939), (924, 925, 939, 938), (920, 924, 938, 936), (942, 943, 941, 940), (927, 923, 941, 943), (926, 927, 943, 942), (922, 926, 942, 940), (945, 944, 964, 965), (949, 950, 946, 945), (947, 946, 960, 961), (951, 948, 944, 947), (947, 944, 956, 959), (948, 951, 955, 952), (955, 954, 953, 952), (951, 950, 954, 955), (950, 949, 953, 954), (949, 948, 952, 953), (956, 957, 958, 959), (946, 947, 959, 958), (945, 946, 958, 957), (944, 945, 957, 956), (962, 963, 961, 960), (951, 947, 961, 963), (950, 951, 963, 962), (946, 950, 962, 960), (966, 967, 965, 964), (949, 945, 965, 967), (948, 949, 967, 966), (944, 948, 966, 964), (969, 968, 988, 989), (973, 974, 970, 969), (971, 970, 984, 985), (975, 972, 968, 971), (971, 968, 980, 983), (972, 975, 979, 976), (979, 978, 977, 976), (975, 974, 978, 979), (974, 973, 977, 978), (973, 972, 976, 977), (980, 981, 982, 983), (970, 971, 983, 982), (969, 970, 982, 981), (968, 969, 981, 980), (986, 987, 985, 984), (975, 971, 985, 987), (974, 975, 987, 986), (970, 974, 986, 984), (990, 991, 989, 988), (973, 969, 989, 991), (972, 973, 991, 990), (968, 972, 990, 988), (992, 993, 995, 994), (994, 995, 997, 996), (996, 997, 999, 998), (998, 999, 1001, 1000), (1000, 1001, 1003, 1002), (1002, 1003, 1005, 1004), (1004, 1005, 1007, 1006), (1006, 1007, 1009, 1008), (1008, 1009, 1011, 1010), (1010, 1011, 1013, 1012), (1012, 1013, 1015, 1014), (1014, 1015, 1017, 1016), (1016, 1017, 1019, 1018), (1018, 1019, 1021, 1020), (1020, 1021, 1023, 1022), (1022, 1023, 1025, 1024), (1024, 1025, 1027, 1026), (1026, 1027, 1029, 1028), (1028, 1029, 1031, 1030), (1030, 1031, 1033, 1032), (1032, 1033, 1035, 1034), (1034, 1035, 1037, 1036), (1036, 1037, 1039, 1038), (1038, 1039, 1041, 1040), (1040, 1041, 1043, 1042), (1042, 1043, 1045, 1044), (1044, 1045, 1047, 1046), (1046, 1047, 1049, 1048), (1048, 1049, 1051, 1050), (1050, 1051, 1053, 1052), (1055, 1053, 1086, 1087), (1054, 1055, 993, 992), (1052, 1053, 1055, 1054), (1038, 1040, 1112, 1111), (1057, 1056, 1087, 1086, 1085, 1084, 1083, 1082, 1081, 1080, 1079, 1078, 1077, 1076, 1075, 1074, 1073, 1072, 1071, 1070, 1069, 1068, 1067, 1066, 1065, 1064, 1063, 1062, 1061, 1060, 1059, 1058), (1033, 1031, 1075, 1076), (1011, 1009, 1064, 1065), (1039, 1037, 1078, 1079), (1017, 1015, 1067, 1068), (1045, 1043, 1081, 1082), (1001, 999, 1059, 1060), (1023, 1021, 1070, 1071), (1051, 1049, 1084, 1085), (1029, 1027, 1073, 1074), (1007, 1005, 1062, 1063), (993, 1055, 1087, 1056), (1035, 1033, 1076, 1077), (1013, 1011, 1065, 1066), (1041, 1039, 1079, 1080), (997, 995, 1057, 1058), (1019, 1017, 1068, 1069), (1047, 1045, 1082, 1083), (1003, 1001, 1060, 1061), (1025, 1023, 1071, 1072), (1053, 1051, 1085, 1086), (1031, 1029, 1074, 1075), (995, 993, 1056, 1057), (1009, 1007, 1063, 1064), (1037, 1035, 1077, 1078), (1015, 1013, 1066, 1067), (1043, 1041, 1080, 1081), (999, 997, 1058, 1059), (1021, 1019, 1069, 1070), (1049, 1047, 1083, 1084), (1027, 1025, 1072, 1073), (1005, 1003, 1061, 1062), (1088, 1089, 1090, 1091, 1092, 1093, 1094, 1095, 1096, 1097, 1098, 1099, 1100, 1101, 1102, 1103, 1104, 1105, 1106, 1107, 1108, 1109, 1110, 1111, 1112, 1113, 1114, 1115, 1116, 1117, 1118, 1119), (994, 996, 1090, 1089), (1016, 1018, 1101, 1100), (1044, 1046, 1115, 1114), (1000, 1002, 1093, 1092), (1022, 1024, 1104, 1103), (1050, 1052, 1118, 1117), (1028, 1030, 1107, 1106), (992, 994, 1089, 1088), (1006, 1008, 1096, 1095), (1034, 1036, 1110, 1109), (1012, 1014, 1099, 1098), (1040, 1042, 1113, 1112), (996, 998, 1091, 1090), (1018, 1020, 1102, 1101), (1046, 1048, 1116, 1115), (1024, 1026, 1105, 1104), (1002, 1004, 1094, 1093), (1052, 1054, 1119, 1118), (1030, 1032, 1108, 1107), (1008, 1010, 1097, 1096), (1036, 1038, 1111, 1110), (1014, 1016, 1100, 1099), (1042, 1044, 1114, 1113), (998, 1000, 1092, 1091), (1020, 1022, 1103, 1102), (1048, 1050, 1117, 1116), (1026, 1028, 1106, 1105), (1004, 1006, 1095, 1094), (1054, 992, 1088, 1119), (1032, 1034, 1109, 1108), (1010, 1012, 1098, 1097), (1120, 1121, 1123, 1122), (1122, 1123, 1125, 1124), (1124, 1125, 1127, 1126), (1126, 1127, 1129, 1128), (1128, 1129, 1131, 1130), (1130, 1131, 1133, 1132), (1132, 1133, 1135, 1134), (1134, 1135, 1137, 1136), (1136, 1137, 1139, 1138), (1138, 1139, 1141, 1140), (1140, 1141, 1143, 1142), (1142, 1143, 1145, 1144), (1144, 1145, 1147, 1146), (1146, 1147, 1149, 1148), (1148, 1149, 1151, 1150), (1150, 1151, 1153, 1152), (1152, 1153, 1155, 1154), (1154, 1155, 1157, 1156), (1156, 1157, 1159, 1158), (1158, 1159, 1161, 1160), (1160, 1161, 1163, 1162), (1162, 1163, 1165, 1164), (1164, 1165, 1167, 1166), (1166, 1167, 1169, 1168), (1168, 1169, 1171, 1170), (1170, 1171, 1173, 1172), (1172, 1173, 1175, 1174), (1174, 1175, 1177, 1176), (1176, 1177, 1179, 1178), (1178, 1179, 1181, 1180), (1183, 1181, 1214, 1215), (1182, 1183, 1121, 1120), (1180, 1181, 1183, 1182), (1166, 1168, 1240, 1239), (1185, 1184, 1215, 1214, 1213, 1212, 1211, 1210, 1209, 1208, 1207, 1206, 1205, 1204, 1203, 1202, 1201, 1200, 1199, 1198, 1197, 1196, 1195, 1194, 1193, 1192, 1191, 1190, 1189, 1188, 1187, 1186), (1161, 1159, 1203, 1204), (1139, 1137, 1192, 1193), (1167, 1165, 1206, 1207), (1145, 1143, 1195, 1196), (1173, 1171, 1209, 1210), (1129, 1127, 1187, 1188), (1151, 1149, 1198, 1199), (1179, 1177, 1212, 1213), (1157, 1155, 1201, 1202), (1135, 1133, 1190, 1191), (1121, 1183, 1215, 1184), (1163, 1161, 1204, 1205), (1141, 1139, 1193, 1194), (1169, 1167, 1207, 1208), (1125, 1123, 1185, 1186), (1147, 1145, 1196, 1197), (1175, 1173, 1210, 1211), (1131, 1129, 1188, 1189), (1153, 1151, 1199, 1200), (1181, 1179, 1213, 1214), (1159, 1157, 1202, 1203), (1123, 1121, 1184, 1185), (1137, 1135, 1191, 1192), (1165, 1163, 1205, 1206), (1143, 1141, 1194, 1195), (1171, 1169, 1208, 1209), (1127, 1125, 1186, 1187), (1149, 1147, 1197, 1198), (1177, 1175, 1211, 1212), (1155, 1153, 1200, 1201), (1133, 1131, 1189, 1190), (1216, 1217, 1218, 1219, 1220, 1221, 1222, 1223, 1224, 1225, 1226, 1227, 1228, 1229, 1230, 1231, 1232, 1233, 1234, 1235, 1236, 1237, 1238, 1239, 1240, 1241, 1242, 1243, 1244, 1245, 1246, 1247), (1122, 1124, 1218, 1217), (1144, 1146, 1229, 1228), (1172, 1174, 1243, 1242), (1128, 1130, 1221, 1220), (1150, 1152, 1232, 1231), (1178, 1180, 1246, 1245), (1156, 1158, 1235, 1234), (1120, 1122, 1217, 1216), (1134, 1136, 1224, 1223), (1162, 1164, 1238, 1237), (1140, 1142, 1227, 1226), (1168, 1170, 1241, 1240), (1124, 1126, 1219, 1218), (1146, 1148, 1230, 1229), (1174, 1176, 1244, 1243), (1152, 1154, 1233, 1232), (1130, 1132, 1222, 1221), (1180, 1182, 1247, 1246), (1158, 1160, 1236, 1235), (1136, 1138, 1225, 1224), (1164, 1166, 1239, 1238), (1142, 1144, 1228, 1227), (1170, 1172, 1242, 1241), (1126, 1128, 1220, 1219), (1148, 1150, 1231, 1230), (1176, 1178, 1245, 1244), (1154, 1156, 1234, 1233), (1132, 1134, 1223, 1222), (1182, 1120, 1216, 1247), (1160, 1162, 1237, 1236), (1138, 1140, 1226, 1225), (1248, 1249, 1251, 1250), (1250, 1251, 1253, 1252), (1252, 1253, 1255, 1254), (1254, 1255, 1257, 1256), (1256, 1257, 1259, 1258), (1258, 1259, 1261, 1260), (1260, 1261, 1263, 1262), (1262, 1263, 1265, 1264), (1264, 1265, 1267, 1266), (1266, 1267, 1269, 1268), (1268, 1269, 1271, 1270), (1270, 1271, 1273, 1272), (1272, 1273, 1275, 1274), (1274, 1275, 1277, 1276), (1276, 1277, 1279, 1278), (1278, 1279, 1281, 1280), (1280, 1281, 1283, 1282), (1282, 1283, 1285, 1284), (1284, 1285, 1287, 1286), (1286, 1287, 1289, 1288), (1288, 1289, 1291, 1290), (1290, 1291, 1293, 1292), (1292, 1293, 1295, 1294), (1294, 1295, 1297, 1296), (1296, 1297, 1299, 1298), (1298, 1299, 1301, 1300), (1300, 1301, 1303, 1302), (1302, 1303, 1305, 1304), (1304, 1305, 1307, 1306), (1306, 1307, 1309, 1308), (1311, 1309, 1342, 1343), (1310, 1311, 1249, 1248), (1308, 1309, 1311, 1310), (1294, 1296, 1368, 1367), (1313, 1312, 1343, 1342, 1341, 1340, 1339, 1338, 1337, 1336, 1335, 1334, 1333, 1332, 1331, 1330, 1329, 1328, 1327, 1326, 1325, 1324, 1323, 1322, 1321, 1320, 1319, 1318, 1317, 1316, 1315, 1314), (1289, 1287, 1331, 1332), (1267, 1265, 1320, 1321), (1295, 1293, 1334, 1335), (1273, 1271, 1323, 1324), (1301, 1299, 1337, 1338), (1257, 1255, 1315, 1316), (1279, 1277, 1326, 1327), (1307, 1305, 1340, 1341), (1285, 1283, 1329, 1330), (1263, 1261, 1318, 1319), (1249, 1311, 1343, 1312), (1291, 1289, 1332, 1333), (1269, 1267, 1321, 1322), (1297, 1295, 1335, 1336), (1253, 1251, 1313, 1314), (1275, 1273, 1324, 1325), (1303, 1301, 1338, 1339), (1259, 1257, 1316, 1317), (1281, 1279, 1327, 1328), (1309, 1307, 1341, 1342), (1287, 1285, 1330, 1331), (1251, 1249, 1312, 1313), (1265, 1263, 1319, 1320), (1293, 1291, 1333, 1334), (1271, 1269, 1322, 1323), (1299, 1297, 1336, 1337), (1255, 1253, 1314, 1315), (1277, 1275, 1325, 1326), (1305, 1303, 1339, 1340), (1283, 1281, 1328, 1329), (1261, 1259, 1317, 1318), (1344, 1345, 1346, 1347, 1348, 1349, 1350, 1351, 1352, 1353, 1354, 1355, 1356, 1357, 1358, 1359, 1360, 1361, 1362, 1363, 1364, 1365, 1366, 1367, 1368, 1369, 1370, 1371, 1372, 1373, 1374, 1375), (1250, 1252, 1346, 1345), (1272, 1274, 1357, 1356), (1300, 1302, 1371, 1370), (1256, 1258, 1349, 1348), (1278, 1280, 1360, 1359), (1306, 1308, 1374, 1373), (1284, 1286, 1363, 1362), (1248, 1250, 1345, 1344), (1262, 1264, 1352, 1351), (1290, 1292, 1366, 1365), (1268, 1270, 1355, 1354), (1296, 1298, 1369, 1368), (1252, 1254, 1347, 1346), (1274, 1276, 1358, 1357), (1302, 1304, 1372, 1371), (1280, 1282, 1361, 1360), (1258, 1260, 1350, 1349), (1308, 1310, 1375, 1374), (1286, 1288, 1364, 1363), (1264, 1266, 1353, 1352), (1292, 1294, 1367, 1366), (1270, 1272, 1356, 1355), (1298, 1300, 1370, 1369), (1254, 1256, 1348, 1347), (1276, 1278, 1359, 1358), (1304, 1306, 1373, 1372), (1282, 1284, 1362, 1361), (1260, 1262, 1351, 1350), (1310, 1248, 1344, 1375), (1288, 1290, 1365, 1364), (1266, 1268, 1354, 1353), (1376, 1377, 1379, 1378), (1378, 1379, 1381, 1380), (1380, 1381, 1383, 1382), (1382, 1383, 1385, 1384), (1384, 1385, 1387, 1386), (1386, 1387, 1389, 1388), (1388, 1389, 1391, 1390), (1390, 1391, 1393, 1392), (1392, 1393, 1395, 1394), (1394, 1395, 1397, 1396), (1396, 1397, 1399, 1398), (1398, 1399, 1401, 1400), (1400, 1401, 1403, 1402), (1402, 1403, 1405, 1404), (1404, 1405, 1407, 1406), (1406, 1407, 1409, 1408), (1408, 1409, 1411, 1410), (1410, 1411, 1413, 1412), (1412, 1413, 1415, 1414), (1414, 1415, 1417, 1416), (1416, 1417, 1419, 1418), (1418, 1419, 1421, 1420), (1420, 1421, 1423, 1422), (1422, 1423, 1425, 1424), (1424, 1425, 1427, 1426), (1426, 1427, 1429, 1428), (1428, 1429, 1431, 1430), (1430, 1431, 1433, 1432), (1432, 1433, 1435, 1434), (1434, 1435, 1437, 1436), (1439, 1437, 1470, 1471), (1438, 1439, 1377, 1376), (1436, 1437, 1439, 1438), (1422, 1424, 1496, 1495), (1441, 1440, 1471, 1470, 1469, 1468, 1467, 1466, 1465, 1464, 1463, 1462, 1461, 1460, 1459, 1458, 1457, 1456, 1455, 1454, 1453, 1452, 1451, 1450, 1449, 1448, 1447, 1446, 1445, 1444, 1443, 1442), (1417, 1415, 1459, 1460), (1395, 1393, 1448, 1449), (1423, 1421, 1462, 1463), (1401, 1399, 1451, 1452), (1429, 1427, 1465, 1466), (1385, 1383, 1443, 1444), (1407, 1405, 1454, 1455), (1435, 1433, 1468, 1469), (1413, 1411, 1457, 1458), (1391, 1389, 1446, 1447), (1377, 1439, 1471, 1440), (1419, 1417, 1460, 1461), (1397, 1395, 1449, 1450), (1425, 1423, 1463, 1464), (1381, 1379, 1441, 1442), (1403, 1401, 1452, 1453), (1431, 1429, 1466, 1467), (1387, 1385, 1444, 1445), (1409, 1407, 1455, 1456), (1437, 1435, 1469, 1470), (1415, 1413, 1458, 1459), (1379, 1377, 1440, 1441), (1393, 1391, 1447, 1448), (1421, 1419, 1461, 1462), (1399, 1397, 1450, 1451), (1427, 1425, 1464, 1465), (1383, 1381, 1442, 1443), (1405, 1403, 1453, 1454), (1433, 1431, 1467, 1468), (1411, 1409, 1456, 1457), (1389, 1387, 1445, 1446), (1472, 1473, 1474, 1475, 1476, 1477, 1478, 1479, 1480, 1481, 1482, 1483, 1484, 1485, 1486, 1487, 1488, 1489, 1490, 1491, 1492, 1493, 1494, 1495, 1496, 1497, 1498, 1499, 1500, 1501, 1502, 1503), (1378, 1380, 1474, 1473), (1400, 1402, 1485, 1484), (1428, 1430, 1499, 1498), (1384, 1386, 1477, 1476), (1406, 1408, 1488, 1487), (1434, 1436, 1502, 1501), (1412, 1414, 1491, 1490), (1376, 1378, 1473, 1472), (1390, 1392, 1480, 1479), (1418, 1420, 1494, 1493), (1396, 1398, 1483, 1482), (1424, 1426, 1497, 1496), (1380, 1382, 1475, 1474), (1402, 1404, 1486, 1485), (1430, 1432, 1500, 1499), (1408, 1410, 1489, 1488), (1386, 1388, 1478, 1477), (1436, 1438, 1503, 1502), (1414, 1416, 1492, 1491), (1392, 1394, 1481, 1480), (1420, 1422, 1495, 1494), (1398, 1400, 1484, 1483), (1426, 1428, 1498, 1497), (1382, 1384, 1476, 1475), (1404, 1406, 1487, 1486), (1432, 1434, 1501, 1500), (1410, 1412, 1490, 1489), (1388, 1390, 1479, 1478), (1438, 1376, 1472, 1503), (1416, 1418, 1493, 1492), (1394, 1396, 1482, 1481), (1512, 1509, 1505, 1513), (1520, 1510, 1506, 1521), (1517, 1511, 1507, 1519), (1529, 1508, 1504, 1533), (1524, 1521, 1506, 1515), (1530, 1532, 1509, 1512), (1518, 1512, 1513, 1516), (1510, 1514, 1515, 1506), (1526, 1524, 1515, 1519), (1531, 1530, 1512, 1518), (1514, 1517, 1519, 1515), (1508, 1518, 1516, 1504), (1523, 1526, 1519, 1507), (1529, 1531, 1518, 1508), (1532, 1520, 1521, 1528), (1511, 1522, 1523, 1507), (1534, 1528, 1521, 1524), (1514, 1510, 1520, 1525), (1535, 1534, 1524, 1526), (1517, 1514, 1525, 1527), (1533, 1535, 1526, 1523), (1511, 1517, 1527, 1522), (1522, 1529, 1533, 1523), (1525, 1520, 1532, 1530), (1527, 1525, 1530, 1531), (1522, 1527, 1531, 1529), (1509, 1532, 1528, 1505), (1513, 1505, 1528, 1534), (1516, 1513, 1534, 1535), (1504, 1516, 1535, 1533), (1578, 1560, 1537, 1569), (1565, 1561, 1538, 1550), (1591, 1562, 1539, 1589), (1564, 1567, 1536, 1547), (1574, 1550, 1538, 1571), (1573, 1544, 1541, 1568), (1560, 1563, 1545, 1537), (1566, 1564, 1547, 1549), (1569, 1537, 1545, 1572), (1575, 1548, 1544, 1573), (1563, 1565, 1550, 1545), (1572, 1545, 1550, 1574), (1562, 1566, 1549, 1539), (1570, 1542, 1548, 1575), (1568, 1541, 1553, 1576), (1548, 1542, 1554, 1558), (1581, 1543, 1555, 1590), (1546, 1540, 1552, 1557), (1541, 1544, 1556, 1553), (1551, 1546, 1557, 1559), (1544, 1548, 1558, 1556), (1543, 1551, 1559, 1555), (1576, 1553, 1560, 1578), (1558, 1554, 1561, 1565), (1590, 1555, 1562, 1591), (1557, 1552, 1567, 1564), (1553, 1556, 1563, 1560), (1559, 1557, 1564, 1566), (1556, 1558, 1565, 1563), (1555, 1559, 1566, 1562), (1587, 1578, 1569, 1580), (1561, 1579, 1571, 1538), (1584, 1574, 1571, 1589), (1583, 1573, 1568, 1588), (1580, 1569, 1572, 1582), (1585, 1575, 1573, 1583), (1582, 1572, 1574, 1584), (1581, 1570, 1575, 1585), (1588, 1568, 1576, 1586), (1542, 1570, 1577, 1554), (1586, 1576, 1578, 1587), (1554, 1577, 1579, 1561), (1579, 1591, 1589, 1571), (1570, 1581, 1590, 1577), (1577, 1590, 1591, 1579), (1567, 1587, 1580, 1536), (1549, 1584, 1589, 1539), (1546, 1583, 1588, 1540), (1536, 1580, 1582, 1547), (1551, 1585, 1583, 1546), (1547, 1582, 1584, 1549), (1543, 1581, 1585, 1551), (1540, 1588, 1586, 1552), (1552, 1586, 1587, 1567), (1623, 1616, 1593, 1592), (1619, 1617, 1594, 1601), (1617, 1618, 1595, 1594), (1621, 1623, 1592, 1607), (1603, 1601, 1594, 1595), (1605, 1606, 1597, 1596), (1622, 1619, 1601, 1604), (1618, 1620, 1603, 1595), (1607, 1604, 1601, 1603), (1599, 1598, 1600, 1602), (1620, 1621, 1607, 1603), (1602, 1600, 1606, 1605), (1616, 1622, 1604, 1593), (1592, 1593, 1604, 1607), (1596, 1597, 1609, 1608), (1600, 1598, 1610, 1612), (1598, 1599, 1611, 1610), (1605, 1596, 1608, 1614), (1606, 1600, 1612, 1615), (1599, 1602, 1613, 1611), (1602, 1605, 1614, 1613), (1597, 1606, 1615, 1609), (1608, 1609, 1616, 1623), (1612, 1610, 1617, 1619), (1610, 1611, 1618, 1617), (1614, 1608, 1623, 1621), (1615, 1612, 1619, 1622), (1611, 1613, 1620, 1618), (1613, 1614, 1621, 1620), (1609, 1615, 1622, 1616), (1655, 1648, 1625, 1624), (1651, 1649, 1626, 1633), (1649, 1650, 1627, 1626), (1653, 1655, 1624, 1639), (1635, 1633, 1626, 1627), (1637, 1638, 1629, 1628), (1654, 1651, 1633, 1636), (1650, 1652, 1635, 1627), (1639, 1636, 1633, 1635), (1631, 1630, 1632, 1634), (1652, 1653, 1639, 1635), (1634, 1632, 1638, 1637), (1648, 1654, 1636, 1625), (1624, 1625, 1636, 1639), (1628, 1629, 1641, 1640), (1632, 1630, 1642, 1644), (1630, 1631, 1643, 1642), (1637, 1628, 1640, 1646), (1638, 1632, 1644, 1647), (1631, 1634, 1645, 1643), (1634, 1637, 1646, 1645), (1629, 1638, 1647, 1641), (1640, 1641, 1648, 1655), (1644, 1642, 1649, 1651), (1642, 1643, 1650, 1649), (1646, 1640, 1655, 1653), (1647, 1644, 1651, 1654), (1643, 1645, 1652, 1650), (1645, 1646, 1653, 1652), (1641, 1647, 1654, 1648)])
me_cube_009.polygons.foreach_set('material_index', [0, 0, 0, 0, 0, 0, 0, 0, 0, 0, 0, 0, 0, 0, 0, 0, 0, 0, 0, 0, 0, 0, 0, 0, 0, 0, 0, 0, 0, 0, 0, 0, 0, 0, 0, 0, 0, 0, 0, 0, 0, 0, 0, 0, 0, 0, 0, 0, 0, 0, 0, 0, 0, 0, 0, 0, 0, 0, 0, 0, 0, 0, 0, 0, 0, 0, 0, 0, 0, 0, 0, 0, 0, 0, 0, 0, 0, 0, 0, 0, 0, 0, 0, 0, 0, 0, 0, 0, 0, 0, 0, 0, 0, 0, 0, 0, 0, 0, 0, 0, 0, 0, 0, 0, 0, 0, 0, 0, 0, 0, 0, 0, 0, 0, 0, 0, 0, 0, 0, 0, 0, 0, 0, 0, 0, 0, 0, 0, 0, 0, 0, 0, 0, 0, 0, 0, 0, 0, 0, 0, 0, 0, 0, 0, 0, 0, 0, 0, 0, 0, 0, 0, 0, 0, 0, 0, 0, 0, 0, 0, 0, 0, 0, 0, 0, 0, 0, 0, 0, 0, 0, 0, 0, 0, 0, 0, 0, 0, 0, 0, 0, 0, 0, 0, 0, 0, 0, 0, 0, 0, 0, 0, 0, 0, 0, 0, 0, 0, 0, 0, 0, 0, 0, 0, 0, 0, 0, 0, 0, 0, 0, 0, 0, 0, 0, 0, 0, 0, 0, 0, 0, 0, 0, 0, 0, 0, 0, 0, 0, 0, 0, 0, 0, 0, 0, 0, 0, 0, 0, 0, 0, 0, 0, 0, 0, 0, 0, 0, 0, 0, 0, 0, 0, 0, 0, 0, 0, 0, 0, 0, 0, 0, 0, 0, 0, 0, 0, 0, 0, 0, 0, 0, 0, 0, 0, 0, 0, 0, 0, 0, 0, 0, 0, 0, 0, 0, 0, 0, 0, 0, 0, 0, 0, 0, 0, 0, 0, 0, 0, 0, 0, 0, 0, 0, 0, 0, 0, 0, 0, 0, 0, 0, 0, 0, 0, 0, 0, 0, 0, 0, 0, 0, 0, 0, 0, 0, 0, 0, 0, 0, 0, 0, 0, 0, 0, 0, 0, 0, 0, 0, 0, 0, 0, 0, 0, 0, 0, 0, 0, 0, 0, 0, 0, 0, 0, 0, 0, 0, 0, 0, 0, 0, 0, 0, 0, 0, 0, 0, 0, 0, 0, 0, 0, 0, 0, 0, 0, 0, 0, 0, 0, 0, 0, 0, 0, 0, 0, 0, 0, 0, 0, 0, 0, 0, 0, 0, 0, 0, 0, 0, 0, 0, 0, 0, 0, 0, 0, 0, 0, 0, 0, 0, 0, 0, 0, 0, 0, 0, 0, 0, 0, 0, 0, 0, 0, 0, 0, 0, 0, 0, 0, 0, 0, 0, 0, 0, 0, 0, 0, 0, 0, 0, 0, 0, 0, 0, 0, 0, 0, 0, 0, 0, 0, 0, 0, 0, 0, 0, 0, 0, 0, 0, 0, 0, 0, 0, 0, 0, 0, 0, 0, 0, 0, 0, 0, 0, 0, 0, 0, 0, 0, 0, 0, 0, 0, 0, 0, 0, 0, 0, 0, 0, 0, 0, 0, 0, 0, 0, 0, 0, 0, 0, 0, 0, 0, 0, 0, 0, 0, 0, 0, 0, 0, 0, 0, 0, 0, 0, 0, 0, 0, 0, 0, 0, 0, 0, 0, 0, 0, 0, 0, 0, 0, 0, 0, 0, 0, 0, 0, 0, 0, 0, 0, 0, 0, 0, 0, 0, 0, 0, 0, 0, 0, 0, 0, 0, 0, 0, 0, 0, 0, 0, 0, 0, 0, 0, 0, 0, 0, 0, 0, 0, 0, 0, 0, 0, 0, 0, 0, 0, 0, 0, 0, 0, 0, 0, 0, 0, 0, 0, 0, 0, 0, 0, 0, 0, 0, 0, 0, 0, 0, 0, 0, 0, 0, 0, 0, 0, 0, 0, 0, 0, 0, 0, 0, 0, 0, 0, 0, 0, 0, 0, 0, 0, 0, 0, 0, 0, 0, 0, 0, 0, 0, 0, 0, 0, 0, 0, 0, 0, 0, 0, 0, 0, 0, 0, 0, 0, 1, 1, 1, 1, 1, 1, 1, 1, 1, 1, 1, 1, 1, 1, 1, 1, 1, 1, 1, 1, 1, 1, 1, 1, 1, 1, 1, 1, 1, 1, 1, 1, 1, 1, 1, 1, 1, 1, 1, 1, 1, 1, 1, 1, 1, 1, 1, 1, 1, 1, 1, 1, 1, 1, 1, 1, 1, 1, 1, 1, 2, 2, 2, 2, 2, 2, 2, 2, 2, 2, 2, 2, 2, 2, 2, 2, 2, 2, 2, 2, 2, 2, 2, 2, 2, 2, 2, 2, 2, 2, 2, 2, 2, 2, 2, 2, 2, 2, 2, 2, 2, 2, 2, 2, 2, 2, 2, 2, 2, 2, 2, 2, 2, 2, 2, 2, 2, 2, 2, 2, 3, 3, 3, 3, 3, 3, 3, 3, 3, 3, 3, 3, 3, 3, 3, 3, 3, 3, 3, 3, 3, 3, 3, 3, 3, 3, 3, 3, 3, 3, 3, 3, 3, 3, 3, 3, 3, 3, 3, 3, 3, 3, 3, 3, 3, 3, 3, 3, 3, 3, 3, 3, 3, 3, 3, 3, 3, 3, 3, 3, 3, 3, 3, 3, 3, 3, 3, 3, 3, 3, 3, 3, 3, 3, 3, 3, 3, 3, 3, 3, 3, 3, 3, 3, 3, 3, 3, 3, 4, 4, 4, 4, 4, 4, 4, 4, 4, 4, 4, 4, 4, 4, 4, 4, 4, 4, 4, 4, 4, 4, 4, 4, 4, 4, 4, 4, 4, 4, 4, 4, 4, 4, 4, 4, 4, 4, 4, 4, 4, 4, 4, 4, 4, 4, 4, 4, 4, 4, 4, 4, 4, 4, 4, 4, 4, 4, 4, 4, 4, 4, 4, 4, 4, 4, 4, 4, 4, 4, 4, 4, 4, 4, 4, 4, 4, 4, 4, 4, 4, 4, 4, 4, 4, 4, 4, 4, 4, 4, 4, 4, 4, 4, 4, 4, 4, 4, 4, 4, 4, 4, 4, 4, 4, 4, 4, 4, 4, 4, 4, 4, 4, 4, 4, 4, 4, 4, 4, 4, 4, 4, 4, 4, 4, 4, 4, 4, 4, 4, 4, 4, 4, 4, 4, 4, 4, 4, 4, 4, 4, 4, 4, 4, 4, 4, 4, 4, 4, 4, 4, 4, 4, 4, 4, 4, 4, 4, 4, 4, 4, 4, 4, 4, 4, 4, 4, 4, 4, 4, 4, 4, 4, 4, 4, 4, 4, 4, 4, 4, 4, 4, 4, 4, 4, 4, 4, 4, 4, 4, 4, 4, 4, 4, 4, 4, 4, 4, 4, 4, 4, 4, 4, 4, 4, 4, 4, 4, 4, 4, 4, 4, 4, 4, 4, 4, 4, 4, 4, 4, 4, 4, 4, 4, 4, 4, 4, 4, 4, 4, 4, 4, 4, 4, 4, 4, 4, 4, 4, 4, 4, 4, 4, 4, 4, 4, 4, 4, 4, 4, 4, 4, 4, 4, 4, 4, 4, 4, 4, 4, 4, 4, 4, 4, 4, 4, 4, 4, 4, 4, 4, 4, 4, 4, 4, 4, 4, 4, 4, 4, 4, 4, 4, 4, 4, 4, 4, 4, 4, 4, 4, 4, 4, 4, 4, 4, 4, 4, 4, 4, 4, 4, 4, 4, 4, 4, 4, 4, 4, 4, 4, 4, 4, 4, 4, 4, 4, 4, 4, 4, 4, 4, 4, 4, 4, 4, 4, 4, 4, 4, 4, 4, 4, 4, 4, 4, 4, 4, 4, 4, 4, 4, 4, 4, 4, 4, 4, 4, 4, 4, 4, 4, 4, 4, 4, 4, 4, 4, 4, 4, 4, 4, 4, 4, 4, 4, 4, 4, 4, 4, 4, 4, 4, 4, 4, 4, 4, 4, 4, 4, 4, 4, 4, 4, 4, 4, 4, 4, 4, 4, 4, 4, 0, 0, 0, 0, 0, 0, 0, 0, 0, 0, 0, 0, 0, 0, 0, 0, 0, 0, 0, 0, 0, 0, 0, 0, 0, 0, 0, 0, 0, 0, 5, 5, 5, 5, 5, 5, 5, 5, 5, 5, 5, 5, 5, 5, 5, 5, 5, 5, 5, 5, 5, 5, 5, 5, 5, 5, 5, 5, 5, 5, 5, 5, 5, 5, 5, 5, 5, 5, 5, 5, 5, 5, 5, 5, 5, 5, 5, 5, 5, 5, 5, 5, 5, 5, 6, 6, 6, 6, 6, 6, 6, 6, 6, 6, 6, 6, 6, 6, 6, 6, 6, 6, 6, 6, 6, 6, 6, 6, 6, 6, 6, 6, 6, 6, 6, 6, 6, 6, 6, 6, 6, 6, 6, 6, 6, 6, 6, 6, 6, 6, 6, 6, 6, 6, 6, 6, 6, 6, 6, 6, 6, 6, 6, 6])
me_cube_009.materials.append(mat_tenban_mat)
me_cube_009.materials.append(mat_right_backr)
me_cube_009.materials.append(mat_right_front_r)
me_cube_009.materials.append(mat_galas_front_mat)
me_cube_009.materials.append(mat_pole_12_mat)
me_cube_009.materials.append(mat_body_lupin_mat)
me_cube_009.materials.append(mat_bump_back_mat)
me_cube_009.use_remesh_preserve_volume = False
me_cube_009.use_remesh_preserve_attributes = False
me_cube_009.use_mirror_vertex_groups = False
me_cube_009.update()

# ---- objects
ob_body_car_f1 = bpy.data.objects.new('body-car-F1', me_cube_009)
ob_lamp = bpy.data.objects.new('Lamp', light_lamp)
ob_camera = bpy.data.objects.new('Camera', cam_camera)

# ---- transforms, parenting, visibility, modifiers, constraints
ob_body_car_f1.location = (0.0, 0.0, 10.82)
ob_body_car_f1.scale = (0.9629, 0.9599, 1.0)
ob_body_car_f1.lineart.crease_threshold = 0.0
_m = ob_body_car_f1.modifiers.new('Subsurf', 'SUBSURF')
_m.uv_smooth = 'PRESERVE_CORNERS'
_m.quality = 2
_m.show_only_control_edges = False
ob_lamp.location = (4.076, 1.005, 5.904)
ob_lamp.rotation_euler = (0.6503, 0.05522, 1.866)
ob_lamp.lock_rotations_4d = False
ob_lamp.empty_display_type = 'ARROWS'
ob_lamp.color = (0.0, 0.0, 0.0, 0.0)
ob_lamp.lineart.crease_threshold = 0.0
ob_camera.location = (7.481, -6.508, 5.344)
ob_camera.rotation_euler = (1.109, 0.01082, 0.8149)
ob_camera.lock_rotations_4d = False
ob_camera.empty_display_type = 'ARROWS'
ob_camera.color = (0.0, 0.0, 0.0, 0.0)
ob_camera.display_type = 'WIRE'
ob_camera.lineart.crease_threshold = 0.0

# ---- collection membership
col_collection_1.objects.link(ob_body_car_f1)
col_collection_1.objects.link(ob_lamp)
col_collection_1.objects.link(ob_camera)

# ---- scene / render settings (as saved in the file)
scene.camera = ob_camera
scene.frame_start = 1; scene.frame_end = 250; scene.frame_set(1)
scene.render.engine = 'BLENDER_EEVEE_NEXT'
scene.render.resolution_percentage = 50
scene.render.dither_intensity = 0.0
scene.cycles.use_denoising = False
scene.cycles.samples = 10
scene.cycles.sampling_pattern = 'TABULATED_SOBOL'
scene.cycles.light_sampling_threshold = 0.0
scene.cycles.use_adaptive_sampling = False
scene.cycles.use_light_tree = False
scene.cycles.blur_glossy = 0.0
scene.cycles.volume_bounces = 1
scene.cycles.pixel_filter_type = 'GAUSSIAN'
scene.cycles.sample_clamp_indirect = 0.0
scene.view_settings.view_transform = 'Standard'
bpy.context.view_layer.update()
